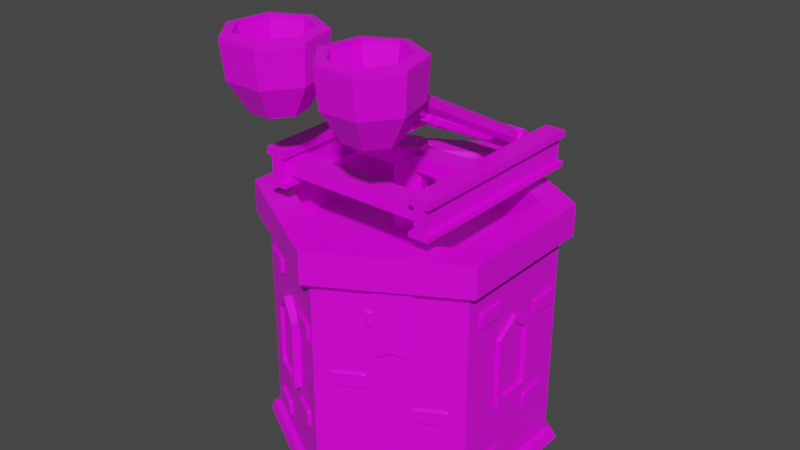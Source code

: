 # Source: HammerTower3.blend  (saved by Blender 2.81.16; exported with 4.5.12 LTS)
import bpy
from mathutils import Matrix  # noqa: F401  (used for matrix-valued properties, if any)

bpy.ops.wm.read_factory_settings(use_empty=True)
scene = bpy.context.scene
scene.name = 'Scene'

# ---- collections
col_collection = bpy.data.collections.new('Collection'); scene.collection.children.link(col_collection)

# ---- images (referenced by path relative to the original .blend; pixels are not part of the script)
import os
ASSET_DIR = os.environ.get("B2B_ASSET_DIR", "")  # directory of the original .blend (textures are referenced by path, not embedded)
HERE = os.path.dirname(os.path.abspath(__file__))  # packed textures are extracted next to this script under _unpacked/

def load_image(name, relpath, width, height, colorspace="sRGB"):
    """Load a texture the original file referenced (path relative to the .blend, or extracted next to this script)."""
    p = next((c for c in (os.path.join(HERE, relpath), os.path.join(ASSET_DIR, relpath)) if relpath and os.path.exists(c)), "")
    if p:
        img = bpy.data.images.load(p, check_existing=True)
        img.name = name
    else:  # same state as the original file: an image datablock whose file is absent (Cycles renders it pink)
        img = bpy.data.images.new(name, width, height)
        img.source = "FILE"
        img.filepath = "//" + (relpath or name)
    img.colorspace_settings.name = colorspace
    return img
img_colorpalette_png_001 = load_image('ColorPalette.png.001', 'ColorPalette.png', 1024, 1024, 'sRGB')
img_colorpalette_png = load_image('ColorPalette.png', 'ColorPalette.png', 1024, 1024, 'sRGB')

# ---- materials (node trees are filled in below, after node groups)
mat_material_002 = bpy.data.materials.new('Material.002')
mat_material_002.alpha_threshold = 0.0
mat_material_002.use_transparent_shadow = False
mat_material_002.line_color = (0.0, 0.0, 0.0, 1.0)
mat_material_001 = bpy.data.materials.new('Material.001')
mat_material_001.alpha_threshold = 0.0
mat_material_001.use_transparent_shadow = False
mat_material_001.line_color = (0.0, 0.0, 0.0, 1.0)

# ---- material node trees
mat_material_002.use_nodes = True; mat_material_002.node_tree.nodes.clear()
_N = mat_material_002.node_tree.nodes; _L = mat_material_002.node_tree.links
n0 = _N.new('ShaderNodeOutputMaterial'); n0.name = 'Material Output'; n0.location = (300, 300)
n1 = _N.new('ShaderNodeBsdfPrincipled'); n1.name = 'Principled BSDF'; n1.location = (10, 300)
n1.distribution = 'GGX'
n1.subsurface_method = 'BURLEY'
n1.inputs[2].default_value = 0.4
n1.inputs[3].default_value = 1.45
n1.inputs[27].default_value = (0.0, 0.0, 0.0, 1.0)
n1.inputs[28].default_value = 1.0
n2 = _N.new('ShaderNodeTexImage'); n2.name = 'Image Texture'; n2.location = (-393, 229)
n2.image = img_colorpalette_png_001
_L.new(n1.outputs[0], n0.inputs[0])
_L.new(n2.outputs[0], n1.inputs[0])
n0.is_active_output = True
mat_material_001.use_nodes = True; mat_material_001.node_tree.nodes.clear()
_N = mat_material_001.node_tree.nodes; _L = mat_material_001.node_tree.links
n0 = _N.new('ShaderNodeOutputMaterial'); n0.name = 'Material Output'; n0.location = (300, 300)
n1 = _N.new('ShaderNodeBsdfPrincipled'); n1.name = 'Principled BSDF'; n1.location = (10, 300)
n1.distribution = 'GGX'
n1.subsurface_method = 'BURLEY'
n1.inputs[2].default_value = 0.4
n1.inputs[3].default_value = 1.45
n1.inputs[27].default_value = (0.0, 0.0, 0.0, 1.0)
n1.inputs[28].default_value = 1.0
n2 = _N.new('ShaderNodeTexImage'); n2.name = 'Image Texture'; n2.location = (-393, 229)
n2.image = img_colorpalette_png
_L.new(n1.outputs[0], n0.inputs[0])
_L.new(n2.outputs[0], n1.inputs[0])
n0.is_active_output = True

# ---- world
world_world = bpy.data.worlds.new('World'); scene.world = world_world
world_world.use_nodes = True; world_world.node_tree.nodes.clear()
_N = world_world.node_tree.nodes; _L = world_world.node_tree.links
n0 = _N.new('ShaderNodeOutputWorld'); n0.name = 'World Output'; n0.location = (300, 300)
n1 = _N.new('ShaderNodeBackground'); n1.name = 'Background'; n1.location = (10, 300)
n1.inputs[0].default_value = (0.05088, 0.05088, 0.05088, 1.0)
_L.new(n1.outputs[0], n0.inputs[0])
n0.is_active_output = True
world_world.color = (0.05088, 0.05088, 0.05088)
world_world.use_sun_shadow = False
world_world.sun_shadow_jitter_overblur = 0.0

# ---- meshes
me_cube_022 = bpy.data.meshes.new('Cube.022')
me_cube_022.from_pydata([(19.78, -2.265, 2.278), (19.78, -2.448, 2.43), (19.78, -2.448, 3.491), (19.78, -2.265, 3.643), (19.78, -0.8075, 2.43), (19.78, -0.9901, 2.278), (19.78, -0.9901, 3.643), (19.78, -0.8075, 3.491), (20.64, -2.265, 2.278), (20.75, -2.32, 2.43), (20.64, -2.448, 2.43), (20.64, -2.265, 3.643), (20.64, -2.448, 3.491), (20.75, -2.32, 3.491), (20.64, -0.9901, 2.278), (20.64, -0.8075, 2.43), (20.75, -0.935, 2.43), (20.64, -0.9901, 3.643), (20.75, -0.935, 3.491), (20.64, -0.8075, 3.491), (19.78, 1.208, 5.256), (19.78, 1.025, 5.408), (19.78, 1.025, 6.469), (19.78, 1.208, 6.621), (19.78, 2.665, 5.408), (19.78, 2.483, 5.256), (19.78, 2.483, 6.621), (19.78, 2.665, 6.469), (20.64, 1.208, 5.256), (20.75, 1.153, 5.408), (20.64, 1.025, 5.408), (20.64, 1.208, 6.621), (20.64, 1.025, 6.469), (20.75, 1.153, 6.469), (20.64, 2.483, 5.256), (20.64, 2.665, 5.408), (20.75, 2.538, 5.408), (20.64, 2.483, 6.621), (20.75, 2.538, 6.469), (20.64, 2.665, 6.469), (19.78, -2.492, 15.44), (19.78, -2.675, 15.59), (19.78, -2.675, 16.66), (19.78, -2.492, 16.81), (19.78, -1.035, 15.59), (19.78, -1.217, 15.44), (19.78, -1.217, 16.81), (19.78, -1.035, 16.66), (20.64, -2.492, 15.44), (20.75, -2.547, 15.59), (20.64, -2.675, 15.59), (20.64, -2.492, 16.81), (20.64, -2.675, 16.66), (20.75, -2.547, 16.66), (20.64, -1.217, 15.44), (20.64, -1.035, 15.59), (20.75, -1.162, 15.59), (20.64, -1.217, 16.81), (20.75, -1.162, 16.66), (20.64, -1.035, 16.66), (19.78, 1.671, 13.41), (19.78, 1.489, 13.57), (19.78, 1.489, 14.63), (19.78, 1.671, 14.78), (19.78, 3.129, 13.57), (19.78, 2.946, 13.41), (19.78, 2.946, 14.78), (19.78, 3.129, 14.63), (20.64, 1.671, 13.41), (20.75, 1.616, 13.57), (20.64, 1.489, 13.57), (20.64, 1.671, 14.78), (20.64, 1.489, 14.63), (20.75, 1.616, 14.63), (20.64, 2.946, 13.41), (20.64, 3.129, 13.57), (20.75, 3.001, 13.57), (20.64, 2.946, 14.78), (20.75, 3.001, 14.63), (20.64, 3.129, 14.63), (-21.56, -0.9911, 19.18), (-21.56, 0.8864, 19.18), (-21.56, -0.8092, 14.08), (-21.56, 0.7045, 14.08), (-21.56, -0.8314, 19.18), (-21.56, 0.7267, 19.18), (-21.56, 0.6768, 13.26), (-21.56, -0.7815, 13.26), (-21.56, -0.2912, 19.18), (-21.56, 0.1865, 19.18), (-21.56, -0.05234, 13.73), (-0.001373, 7.32, 0.00703), (4.293, 6.047, 1.005), (21.95, 3.66, 0.00703), (21.95, -3.661, 0.00703), (-0.001373, -7.321, 0.00703), (-0.03934, -6.809, 1.005), (-21.95, -3.661, 0.00703), (-20.39, -3.414, 1.005), (-21.95, 3.66, 0.00703), (-20.39, 3.375, 1.005), (21.33, 3.545, 0.8249), (-0.03796, 7.108, 0.8249), (21.33, -3.583, 0.8249), (-0.03796, -7.146, 0.8249), (-21.41, -3.583, 0.8249), (-21.41, 3.545, 0.8249), (4.28, 6.049, 8.579), (-0.03934, -6.809, 18.27), (-20.39, -3.414, 18.27), (-20.39, 3.375, 18.27), (22.23, 3.693, 19.07), (-0.03933, 7.407, 19.07), (22.23, -3.733, 19.07), (-0.03933, -7.446, 19.07), (-22.31, -3.733, 19.07), (-22.31, 3.693, 19.07), (17.38, 2.886, 21.74), (-0.03933, 5.791, 21.74), (17.38, -2.925, 21.74), (-0.03933, -5.83, 21.74), (-17.46, -2.925, 21.74), (-17.46, 2.886, 21.74), (22.23, 3.693, 21.74), (-0.03933, 7.407, 21.74), (22.23, -3.733, 21.74), (-0.03933, -7.446, 21.74), (-22.31, -3.733, 21.74), (-22.31, 3.693, 21.74), (15.69, 2.603, 18.96), (-0.03933, 5.225, 18.96), (15.69, -2.642, 18.96), (-0.03934, -5.264, 18.96), (-15.76, -2.642, 18.96), (-15.76, 2.603, 18.96), (20.32, -3.414, 1.005), (15.98, 4.097, 1.005), (20.32, -3.414, 18.27), (16.0, 4.095, 8.579), (20.32, 3.375, 1.005), (-0.03933, 6.769, 1.005), (20.32, 3.375, 18.27), (-0.03933, 6.769, 18.27), (4.062, 5.658, 0.91), (4.049, 5.66, 8.261), (15.18, 3.769, 0.91), (15.19, 3.767, 8.261), (15.0, 4.202, 7.843), (5.461, 5.823, 7.843), (5.471, 5.821, 0.91), (14.99, 4.204, 0.91), (15.8, 4.066, 8.261), (4.659, 5.959, 8.261), (4.671, 5.957, 0.91), (15.79, 4.068, 0.91), (14.39, 3.903, 7.843), (4.851, 5.524, 7.843), (4.861, 5.522, 0.91), (14.38, 3.905, 0.91), (2.763, 5.645, 0.91), (2.749, 5.647, 8.745), (15.58, 3.467, 0.91), (15.59, 3.465, 8.745), (16.0, 4.275, 8.261), (5.002, 6.143, 8.261), (5.015, 6.141, 0.91), (15.99, 4.277, 0.91), (16.92, 4.118, 8.745), (4.079, 6.3, 8.745), (4.093, 6.298, 0.91), (16.91, 4.12, 0.91), (14.67, 3.622, 8.261), (3.673, 5.49, 8.261), (3.685, 5.488, 0.91), (14.66, 3.624, 0.91), (-14.11, 4.241, 7.746), (-7.024, 5.423, 7.746), (-14.11, 4.241, 13.61), (-7.024, 5.423, 13.61), (-10.57, 4.832, 14.99), (-10.57, 4.832, 7.746), (-11.18, 5.136, 8.285), (-13.75, 4.706, 8.285), (-11.18, 5.136, 14.34), (-13.75, 4.706, 13.33), (-8.597, 5.566, 13.33), (-8.597, 5.566, 8.285), (-11.18, 5.136, 7.746), (-14.72, 4.545, 7.746), (-11.18, 5.136, 14.99), (-14.72, 4.545, 13.61), (-7.632, 5.727, 13.61), (-7.632, 5.727, 7.746), (-10.89, 4.991, 8.285), (-10.89, 4.991, 14.34), (-13.47, 4.561, 8.285), (-13.47, 4.561, 13.33), (-8.307, 5.421, 13.33), (-8.307, 5.421, 8.285), (-6.669, -5.7, 7.345), (-13.76, -4.518, 7.345), (-6.669, -5.7, 13.21), (-13.76, -4.518, 13.21), (-10.21, -5.109, 14.59), (-10.21, -5.109, 7.345), (-10.82, -5.413, 7.884), (-8.242, -5.843, 7.884), (-10.82, -5.413, 13.94), (-8.242, -5.843, 12.93), (-13.4, -4.983, 12.93), (-13.4, -4.983, 7.884), (-10.82, -5.413, 7.345), (-7.277, -6.004, 7.345), (-10.82, -5.413, 14.59), (-7.277, -6.004, 13.21), (-14.37, -4.822, 13.21), (-14.37, -4.822, 7.345), (-10.53, -5.268, 7.884), (-10.53, -5.268, 13.94), (-7.953, -5.698, 7.884), (-7.953, -5.698, 12.93), (-13.11, -4.838, 12.93), (-13.11, -4.838, 7.884), (19.71, 1.113, 7.488), (19.71, -1.251, 7.488), (19.71, 1.113, 13.35), (19.71, -1.251, 13.35), (19.71, -0.06904, 14.74), (19.71, -0.06904, 7.488), (20.93, -0.06904, 8.027), (20.93, 0.7912, 8.027), (20.93, -0.06904, 14.08), (20.93, 0.7912, 13.07), (20.93, -0.9292, 13.07), (20.93, -0.9292, 8.027), (20.93, -0.06904, 7.488), (20.93, 1.113, 7.488), (20.93, -0.06904, 14.74), (20.93, 1.113, 13.35), (20.93, -1.251, 13.35), (20.93, -1.251, 7.488), (20.35, -0.06904, 8.027), (20.35, -0.06904, 14.08), (20.35, 0.7912, 8.027), (20.35, 0.7912, 13.07), (20.35, -0.9292, 13.07), (20.35, -0.9292, 8.027), (13.8, -4.728, 19.13), (8.167, -5.667, 19.13), (13.25, -4.819, 14.03), (8.712, -5.576, 14.03), (13.32, -4.808, 19.13), (8.645, -5.587, 19.13), (8.795, -5.562, 13.2), (13.17, -4.833, 13.2), (11.7, -5.078, 19.13), (10.27, -5.317, 19.13), (10.98, -5.197, 13.68), (2.831, 6.197, 6.939), (3.088, 6.672, 6.939), (1.535, 6.499, 6.939), (2.216, 6.401, 4.467), (18.99, 3.534, 6.939), (19.1, 4.014, 6.939), (17.6, 3.8, 6.939), (18.31, 3.721, 4.467), (8.236, -5.221, 2.976), (7.688, -5.313, 3.128), (7.688, -5.313, 4.189), (8.236, -5.221, 4.341), (12.61, -4.493, 3.128), (12.06, -4.584, 2.976), (12.06, -4.584, 4.341), (12.61, -4.493, 4.189), (8.667, -5.437, 2.976), (8.555, -5.492, 3.128), (8.119, -5.528, 3.128), (8.667, -5.437, 4.341), (8.119, -5.528, 4.189), (8.555, -5.492, 4.189), (12.49, -4.8, 2.976), (13.04, -4.708, 3.128), (12.71, -4.799, 3.128), (12.49, -4.8, 4.341), (12.71, -4.799, 4.189), (13.04, -4.708, 4.189), (13.4, -4.36, 7.511), (12.85, -4.452, 7.663), (12.85, -4.452, 8.724), (13.4, -4.36, 8.876), (17.77, -3.632, 7.663), (17.22, -3.723, 7.511), (17.22, -3.723, 8.876), (17.77, -3.632, 8.724), (13.83, -4.576, 7.511), (13.72, -4.631, 7.663), (13.28, -4.667, 7.663), (13.83, -4.576, 8.876), (13.28, -4.667, 8.724), (13.72, -4.631, 8.724), (17.65, -3.939, 7.511), (18.2, -3.847, 7.663), (17.87, -3.938, 7.663), (17.65, -3.939, 8.876), (17.87, -3.938, 8.724), (18.2, -3.847, 8.724), (7.128, -5.406, 15.61), (6.581, -5.497, 15.76), (6.581, -5.497, 16.82), (7.128, -5.406, 16.97), (11.5, -4.677, 15.76), (10.95, -4.769, 15.61), (10.95, -4.769, 16.97), (11.5, -4.677, 16.82), (7.559, -5.622, 15.61), (7.448, -5.676, 15.76), (7.012, -5.713, 15.76), (7.559, -5.622, 16.97), (7.012, -5.713, 16.82), (7.448, -5.676, 16.82), (11.38, -4.984, 15.61), (11.93, -4.893, 15.76), (11.6, -4.984, 15.76), (11.38, -4.984, 16.97), (11.6, -4.984, 16.82), (11.93, -4.893, 16.82), (2.386, -6.197, 10.21), (1.839, -6.288, 10.36), (1.839, -6.288, 11.42), (2.386, -6.197, 11.58), (6.756, -5.468, 10.36), (6.209, -5.559, 10.21), (6.209, -5.559, 11.58), (6.756, -5.468, 11.42), (2.817, -6.413, 10.21), (2.706, -6.467, 10.36), (2.27, -6.504, 10.36), (2.817, -6.413, 11.58), (2.27, -6.504, 11.42), (2.706, -6.467, 11.42), (6.64, -5.775, 10.21), (7.187, -5.684, 10.36), (6.859, -5.775, 10.36), (6.64, -5.775, 11.58), (6.859, -5.775, 11.42), (7.187, -5.684, 11.42), (-16.95, -3.856, 2.278), (-17.5, -3.765, 2.43), (-17.5, -3.765, 3.491), (-16.95, -3.856, 3.643), (-12.58, -4.585, 2.43), (-13.13, -4.493, 2.278), (-13.13, -4.493, 3.643), (-12.58, -4.585, 3.491), (-17.38, -4.072, 2.278), (-17.6, -4.071, 2.43), (-17.93, -3.98, 2.43), (-17.38, -4.072, 3.643), (-17.93, -3.98, 3.491), (-17.6, -4.071, 3.491), (-13.56, -4.709, 2.278), (-13.01, -4.8, 2.43), (-13.45, -4.764, 2.43), (-13.56, -4.709, 3.643), (-13.45, -4.764, 3.491), (-13.01, -4.8, 3.491), (-6.537, -5.592, 5.256), (-7.084, -5.501, 5.408), (-7.084, -5.501, 6.469), (-6.537, -5.592, 6.621), (-2.167, -6.321, 5.408), (-2.714, -6.23, 5.256), (-2.714, -6.23, 6.621), (-2.167, -6.321, 6.469), (-6.968, -5.808, 5.256), (-7.187, -5.808, 5.408), (-7.516, -5.717, 5.408), (-6.968, -5.808, 6.621), (-7.516, -5.717, 6.469), (-7.187, -5.808, 6.469), (-3.145, -6.446, 5.256), (-2.598, -6.537, 5.408), (-3.034, -6.5, 5.408), (-3.145, -6.446, 6.621), (-3.034, -6.5, 6.469), (-2.598, -6.537, 6.469), (-17.63, -3.742, 15.44), (-18.18, -3.651, 15.59), (-18.18, -3.651, 16.66), (-17.63, -3.742, 16.81), (-13.26, -4.471, 15.59), (-13.81, -4.38, 15.44), (-13.81, -4.38, 16.81), (-13.26, -4.471, 16.66), (-18.06, -3.958, 15.44), (-18.28, -3.958, 15.59), (-18.61, -3.867, 15.59), (-18.06, -3.958, 16.81), (-18.61, -3.867, 16.66), (-18.28, -3.958, 16.66), (-14.24, -4.596, 15.44), (-13.69, -4.687, 15.59), (-14.13, -4.65, 15.59), (-14.24, -4.596, 16.81), (-14.13, -4.65, 16.66), (-13.69, -4.687, 16.66), (-5.147, -5.824, 13.41), (-5.694, -5.733, 13.57), (-5.694, -5.733, 14.63), (-5.147, -5.824, 14.78), (-0.7768, -6.553, 13.57), (-1.324, -6.462, 13.41), (-1.324, -6.462, 14.78), (-0.7768, -6.553, 14.63), (-5.578, -6.04, 13.41), (-5.797, -6.039, 13.57), (-6.125, -5.949, 13.57), (-5.578, -6.04, 14.78), (-6.125, -5.949, 14.63), (-5.797, -6.039, 14.63), (-1.755, -6.677, 13.41), (-1.208, -6.769, 13.57), (-1.644, -6.732, 13.57), (-1.755, -6.677, 14.78), (-1.644, -6.732, 14.63), (-1.208, -6.769, 14.63), (-20.04, 0.5101, 2.976), (-20.04, 0.6927, 3.128), (-20.04, 0.6927, 4.189), (-20.04, 0.5101, 4.341), (-20.04, -0.9474, 3.128), (-20.04, -0.7648, 2.976), (-20.04, -0.7648, 4.341), (-20.04, -0.9474, 4.189), (-20.9, 0.5101, 2.976), (-21.01, 0.5652, 3.128), (-20.9, 0.6927, 3.128), (-20.9, 0.5101, 4.341), (-20.9, 0.6927, 4.189), (-21.01, 0.5652, 4.189), (-20.9, -0.7648, 2.976), (-20.9, -0.9474, 3.128), (-21.01, -0.8199, 3.128), (-20.9, -0.7648, 4.341), (-21.01, -0.8199, 4.189), (-20.9, -0.9474, 4.189), (-20.04, -1.212, 7.511), (-20.04, -1.029, 7.663), (-20.04, -1.029, 8.724), (-20.04, -1.212, 8.876), (-20.04, -2.669, 7.663), (-20.04, -2.487, 7.511), (-20.04, -2.487, 8.876), (-20.04, -2.669, 8.724), (-20.9, -1.212, 7.511), (-21.01, -1.157, 7.663), (-20.9, -1.029, 7.663), (-20.9, -1.212, 8.876), (-20.9, -1.029, 8.724), (-21.01, -1.157, 8.724), (-20.9, -2.487, 7.511), (-20.9, -2.669, 7.663), (-21.01, -2.542, 7.663), (-20.9, -2.487, 8.876), (-21.01, -2.542, 8.724), (-20.9, -2.669, 8.724), (-20.04, 0.8795, 15.61), (-20.04, 1.062, 15.76), (-20.04, 1.062, 16.82), (-20.04, 0.8795, 16.97), (-20.04, -0.5781, 15.76), (-20.04, -0.3955, 15.61), (-20.04, -0.3955, 16.97), (-20.04, -0.5781, 16.82), (-20.9, 0.8795, 15.61), (-21.01, 0.9346, 15.76), (-20.9, 1.062, 15.76), (-20.9, 0.8795, 16.97), (-20.9, 1.062, 16.82), (-21.01, 0.9346, 16.82), (-20.9, -0.3955, 15.61), (-20.9, -0.5781, 15.76), (-21.01, -0.4506, 15.76), (-20.9, -0.3955, 16.97), (-21.01, -0.4506, 16.82), (-20.9, -0.5781, 16.82), (-20.04, 2.461, 10.21), (-20.04, 2.644, 10.36), (-20.04, 2.644, 11.42), (-20.04, 2.461, 11.58), (-20.04, 1.004, 10.36), (-20.04, 1.186, 10.21), (-20.04, 1.186, 11.58), (-20.04, 1.004, 11.42), (-20.9, 2.461, 10.21), (-21.01, 2.516, 10.36), (-20.9, 2.644, 10.36), (-20.9, 2.461, 11.58), (-20.9, 2.644, 11.42), (-21.01, 2.516, 11.42), (-20.9, 1.186, 10.21), (-20.9, 1.004, 10.36), (-21.01, 1.131, 10.36), (-20.9, 1.186, 11.58), (-21.01, 1.131, 11.42), (-20.9, 1.004, 11.42), (-3.09, 6.108, 2.278), (-2.542, 6.2, 2.43), (-2.542, 6.2, 3.491), (-3.09, 6.108, 3.643), (-7.46, 5.38, 2.43), (-6.913, 5.471, 2.278), (-6.913, 5.471, 3.643), (-7.46, 5.38, 3.491), (-3.521, 6.324, 2.278), (-3.41, 6.379, 2.43), (-2.973, 6.415, 2.43), (-3.521, 6.324, 3.643), (-2.973, 6.415, 3.491), (-3.41, 6.379, 3.491), (-7.344, 5.687, 2.278), (-7.891, 5.595, 2.43), (-7.563, 5.686, 2.43), (-7.344, 5.687, 3.643), (-7.563, 5.686, 3.491), (-7.891, 5.595, 3.491), (-13.5, 4.372, 5.256), (-12.95, 4.463, 5.408), (-12.95, 4.463, 6.469), (-13.5, 4.372, 6.621), (-17.87, 3.643, 5.408), (-17.32, 3.735, 5.256), (-17.32, 3.735, 6.621), (-17.87, 3.643, 6.469), (-13.93, 4.588, 5.256), (-13.82, 4.642, 5.408), (-13.39, 4.679, 5.408), (-13.93, 4.588, 6.621), (-13.39, 4.679, 6.469), (-13.82, 4.642, 6.469), (-17.76, 3.95, 5.256), (-18.3, 3.859, 5.408), (-17.98, 3.95, 5.408), (-17.76, 3.95, 6.621), (-17.98, 3.95, 6.469), (-18.3, 3.859, 6.469), (-2.409, 6.222, 15.44), (-1.862, 6.313, 15.59), (-1.862, 6.313, 16.66), (-2.409, 6.222, 16.81), (-6.779, 5.493, 15.59), (-6.232, 5.585, 15.44), (-6.232, 5.585, 16.81), (-6.779, 5.493, 16.66), (-2.84, 6.438, 15.44), (-2.729, 6.492, 15.59), (-2.293, 6.529, 15.59), (-2.84, 6.438, 16.81), (-2.293, 6.529, 16.66), (-2.729, 6.492, 16.66), (-6.663, 5.8, 15.44), (-7.21, 5.709, 15.59), (-6.882, 5.8, 15.59), (-6.663, 5.8, 16.81), (-6.882, 5.8, 16.66), (-7.21, 5.709, 16.66), (-14.89, 4.14, 14.44), (-14.35, 4.232, 14.59), (-14.35, 4.232, 15.65), (-14.89, 4.14, 15.8), (-19.26, 3.411, 14.59), (-18.72, 3.503, 14.44), (-18.72, 3.503, 15.8), (-19.26, 3.411, 15.65), (-15.32, 4.356, 14.44), (-15.21, 4.41, 14.59), (-14.78, 4.447, 14.59), (-15.32, 4.356, 15.8), (-14.78, 4.447, 15.65), (-15.21, 4.41, 15.65), (-19.15, 3.718, 14.44), (-19.69, 3.627, 14.59), (-19.37, 3.718, 14.59), (-19.15, 3.718, 15.8), (-19.37, 3.718, 15.65), (-19.69, 3.627, 15.65), (12.65, 4.514, 15.61), (13.2, 4.423, 15.76), (13.2, 4.423, 16.82), (12.65, 4.514, 16.97), (8.284, 5.243, 15.76), (8.832, 5.152, 15.61), (8.832, 5.152, 16.97), (8.284, 5.243, 16.82), (13.09, 4.73, 15.61), (13.3, 4.729, 15.76), (13.63, 4.638, 15.76), (13.09, 4.73, 16.97), (13.63, 4.638, 16.82), (13.3, 4.729, 16.82), (9.263, 5.367, 15.61), (8.715, 5.458, 15.76), (9.151, 5.422, 15.76), (9.263, 5.367, 16.97), (9.151, 5.422, 16.82), (8.715, 5.458, 16.82), (17.4, 3.723, 10.21), (17.94, 3.632, 10.36), (17.94, 3.632, 11.42), (17.4, 3.723, 11.58), (13.03, 4.452, 10.36), (13.57, 4.361, 10.21), (13.57, 4.361, 11.58), (13.03, 4.452, 11.42), (17.83, 3.939, 10.21), (18.05, 3.938, 10.36), (18.37, 3.848, 10.36), (17.83, 3.939, 11.58), (18.37, 3.848, 11.42), (18.05, 3.938, 11.42), (14.0, 4.576, 10.21), (13.46, 4.668, 10.36), (13.89, 4.631, 10.36), (14.0, 4.576, 11.58), (13.89, 4.631, 11.42), (13.46, 4.668, 11.42), (8.518, 5.759, 19.19), (14.15, 4.82, 19.19), (9.063, 5.668, 14.09), (13.6, 4.911, 14.09), (8.996, 5.679, 19.19), (13.67, 4.9, 19.19), (13.52, 4.925, 13.27), (9.146, 5.654, 13.27), (10.62, 5.409, 19.19), (12.05, 5.17, 19.19), (11.33, 5.289, 13.74), (6.214, 5.154, 3.753), (6.214, 5.154, 4.229), (6.705, 5.4, 3.753), (6.705, 5.4, 4.229), (7.065, 5.012, 3.753), (7.065, 5.012, 4.229), (7.556, 5.258, 3.753), (7.556, 5.258, 4.229)], [], [(16, 18, 13, 9), (17, 6, 3, 11), (10, 12, 2, 1), (4, 7, 19, 15), (8, 9, 10), (11, 12, 13), (14, 15, 16), (17, 18, 19), (14, 5, 4, 15), (6, 17, 19, 7), (18, 16, 15, 19), (8, 14, 16, 9), (17, 11, 13, 18), (12, 10, 9, 13), (0, 8, 10, 1), (11, 3, 2, 12), (5, 14, 8, 0), (36, 38, 33, 29), (37, 26, 23, 31), (30, 32, 22, 21), (24, 27, 39, 35), (28, 29, 30), (31, 32, 33), (34, 35, 36), (37, 38, 39), (34, 25, 24, 35), (26, 37, 39, 27), (38, 36, 35, 39), (28, 34, 36, 29), (37, 31, 33, 38), (32, 30, 29, 33), (20, 28, 30, 21), (31, 23, 22, 32), (25, 34, 28, 20), (56, 58, 53, 49), (57, 46, 43, 51), (50, 52, 42, 41), (44, 47, 59, 55), (48, 49, 50), (51, 52, 53), (54, 55, 56), (57, 58, 59), (54, 45, 44, 55), (46, 57, 59, 47), (58, 56, 55, 59), (48, 54, 56, 49), (57, 51, 53, 58), (52, 50, 49, 53), (40, 48, 50, 41), (51, 43, 42, 52), (45, 54, 48, 40), (76, 78, 73, 69), (77, 66, 63, 71), (70, 72, 62, 61), (64, 67, 79, 75), (68, 69, 70), (71, 72, 73), (74, 75, 76), (77, 78, 79), (74, 65, 64, 75), (66, 77, 79, 67), (78, 76, 75, 79), (68, 74, 76, 69), (77, 71, 73, 78), (72, 70, 69, 73), (60, 68, 70, 61), (71, 63, 62, 72), (65, 74, 68, 60), (85, 81, 83, 86), (80, 84, 87, 82), (89, 85, 86, 90), (84, 88, 90, 87), (88, 89, 90), (91, 102, 101, 93), (93, 101, 103, 94), (94, 103, 104, 95), (95, 104, 105, 97), (97, 105, 106, 99), (99, 106, 102, 91), (91, 93, 94, 95, 97, 99), (140, 92, 136, 139, 101, 102), (139, 135, 103, 101), (135, 96, 104, 103), (96, 98, 105, 104), (98, 100, 106, 105), (100, 140, 102, 106), (110, 109, 115, 116), (140, 100, 110, 142), (98, 96, 108, 109), (100, 98, 109, 110), (96, 135, 137, 108), (112, 116, 128, 124), (108, 137, 113, 114), (141, 142, 112, 111), (142, 110, 116, 112), (109, 108, 114, 115), (137, 141, 111, 113), (118, 122, 134, 130), (115, 114, 126, 127), (113, 111, 123, 125), (116, 115, 127, 128), (114, 113, 125, 126), (111, 112, 124, 123), (118, 117, 123, 124), (117, 119, 125, 123), (119, 120, 126, 125), (120, 121, 127, 126), (121, 122, 128, 127), (122, 118, 124, 128), (129, 130, 134, 133, 132, 131), (121, 120, 132, 133), (119, 117, 129, 131), (122, 121, 133, 134), (120, 119, 131, 132), (117, 118, 130, 129), (139, 141, 137, 135), (138, 107, 142, 141), (107, 92, 140, 142), (136, 138, 141, 139), (144, 146, 151, 152), (143, 144, 152, 153), (146, 145, 154, 151), (147, 148, 152, 151), (148, 149, 153, 152), (150, 147, 151, 154), (149, 148, 156, 157), (147, 150, 158, 155), (148, 147, 155, 156), (144, 156, 155, 146), (145, 146, 155, 158), (144, 143, 157, 156), (154, 145, 158, 150), (143, 153, 149, 157), (160, 162, 167, 168), (159, 160, 168, 169), (162, 161, 170, 167), (163, 164, 168, 167), (164, 165, 169, 168), (166, 163, 167, 170), (165, 164, 172, 173), (163, 166, 174, 171), (164, 163, 171, 172), (160, 172, 171, 162), (161, 162, 171, 174), (160, 159, 173, 172), (170, 161, 174, 166), (159, 169, 165, 173), (177, 179, 189, 190), (186, 181, 193, 198), (178, 176, 192, 191), (181, 182, 195, 193), (179, 178, 191, 189), (175, 177, 190, 188), (180, 175, 188, 187), (176, 180, 187, 192), (182, 181, 187, 188), (183, 184, 190, 189), (184, 182, 188, 190), (186, 185, 191, 192), (185, 183, 189, 191), (181, 186, 192, 187), (198, 193, 194, 197), (194, 193, 195, 196), (185, 186, 198, 197), (184, 183, 194, 196), (183, 185, 197, 194), (182, 184, 196, 195), (201, 203, 213, 214), (210, 205, 217, 222), (202, 200, 216, 215), (205, 206, 219, 217), (203, 202, 215, 213), (199, 201, 214, 212), (204, 199, 212, 211), (200, 204, 211, 216), (206, 205, 211, 212), (207, 208, 214, 213), (208, 206, 212, 214), (210, 209, 215, 216), (209, 207, 213, 215), (205, 210, 216, 211), (222, 217, 218, 221), (218, 217, 219, 220), (209, 210, 222, 221), (208, 207, 218, 220), (207, 209, 221, 218), (206, 208, 220, 219), (225, 227, 237, 238), (234, 229, 241, 246), (226, 224, 240, 239), (229, 230, 243, 241), (227, 226, 239, 237), (223, 225, 238, 236), (228, 223, 236, 235), (224, 228, 235, 240), (230, 229, 235, 236), (231, 232, 238, 237), (232, 230, 236, 238), (234, 233, 239, 240), (233, 231, 237, 239), (229, 234, 240, 235), (246, 241, 242, 245), (242, 241, 243, 244), (233, 234, 246, 245), (232, 231, 242, 244), (231, 233, 245, 242), (230, 232, 244, 243), (252, 248, 250, 253), (247, 251, 254, 249), (256, 252, 253, 257), (251, 255, 257, 254), (255, 256, 257), (258, 261, 259), (259, 261, 260), (260, 261, 258), (258, 259, 260), (262, 265, 263), (263, 265, 264), (264, 265, 262), (262, 263, 264), (282, 284, 279, 275), (283, 272, 269, 277), (276, 278, 268, 267), (270, 273, 285, 281), (274, 275, 276), (277, 278, 279), (280, 281, 282), (283, 284, 285), (280, 271, 270, 281), (272, 283, 285, 273), (284, 282, 281, 285), (274, 280, 282, 275), (283, 277, 279, 284), (278, 276, 275, 279), (266, 274, 276, 267), (277, 269, 268, 278), (271, 280, 274, 266), (302, 304, 299, 295), (303, 292, 289, 297), (296, 298, 288, 287), (290, 293, 305, 301), (294, 295, 296), (297, 298, 299), (300, 301, 302), (303, 304, 305), (300, 291, 290, 301), (292, 303, 305, 293), (304, 302, 301, 305), (294, 300, 302, 295), (303, 297, 299, 304), (298, 296, 295, 299), (286, 294, 296, 287), (297, 289, 288, 298), (291, 300, 294, 286), (322, 324, 319, 315), (323, 312, 309, 317), (316, 318, 308, 307), (310, 313, 325, 321), (314, 315, 316), (317, 318, 319), (320, 321, 322), (323, 324, 325), (320, 311, 310, 321), (312, 323, 325, 313), (324, 322, 321, 325), (314, 320, 322, 315), (323, 317, 319, 324), (318, 316, 315, 319), (306, 314, 316, 307), (317, 309, 308, 318), (311, 320, 314, 306), (342, 344, 339, 335), (343, 332, 329, 337), (336, 338, 328, 327), (330, 333, 345, 341), (334, 335, 336), (337, 338, 339), (340, 341, 342), (343, 344, 345), (340, 331, 330, 341), (332, 343, 345, 333), (344, 342, 341, 345), (334, 340, 342, 335), (343, 337, 339, 344), (338, 336, 335, 339), (326, 334, 336, 327), (337, 329, 328, 338), (331, 340, 334, 326), (362, 364, 359, 355), (363, 352, 349, 357), (356, 358, 348, 347), (350, 353, 365, 361), (354, 355, 356), (357, 358, 359), (360, 361, 362), (363, 364, 365), (360, 351, 350, 361), (352, 363, 365, 353), (364, 362, 361, 365), (354, 360, 362, 355), (363, 357, 359, 364), (358, 356, 355, 359), (346, 354, 356, 347), (357, 349, 348, 358), (351, 360, 354, 346), (382, 384, 379, 375), (383, 372, 369, 377), (376, 378, 368, 367), (370, 373, 385, 381), (374, 375, 376), (377, 378, 379), (380, 381, 382), (383, 384, 385), (380, 371, 370, 381), (372, 383, 385, 373), (384, 382, 381, 385), (374, 380, 382, 375), (383, 377, 379, 384), (378, 376, 375, 379), (366, 374, 376, 367), (377, 369, 368, 378), (371, 380, 374, 366), (402, 404, 399, 395), (403, 392, 389, 397), (396, 398, 388, 387), (390, 393, 405, 401), (394, 395, 396), (397, 398, 399), (400, 401, 402), (403, 404, 405), (400, 391, 390, 401), (392, 403, 405, 393), (404, 402, 401, 405), (394, 400, 402, 395), (403, 397, 399, 404), (398, 396, 395, 399), (386, 394, 396, 387), (397, 389, 388, 398), (391, 400, 394, 386), (422, 424, 419, 415), (423, 412, 409, 417), (416, 418, 408, 407), (410, 413, 425, 421), (414, 415, 416), (417, 418, 419), (420, 421, 422), (423, 424, 425), (420, 411, 410, 421), (412, 423, 425, 413), (424, 422, 421, 425), (414, 420, 422, 415), (423, 417, 419, 424), (418, 416, 415, 419), (406, 414, 416, 407), (417, 409, 408, 418), (411, 420, 414, 406), (442, 444, 439, 435), (443, 432, 429, 437), (436, 438, 428, 427), (430, 433, 445, 441), (434, 435, 436), (437, 438, 439), (440, 441, 442), (443, 444, 445), (440, 431, 430, 441), (432, 443, 445, 433), (444, 442, 441, 445), (434, 440, 442, 435), (443, 437, 439, 444), (438, 436, 435, 439), (426, 434, 436, 427), (437, 429, 428, 438), (431, 440, 434, 426), (462, 464, 459, 455), (463, 452, 449, 457), (456, 458, 448, 447), (450, 453, 465, 461), (454, 455, 456), (457, 458, 459), (460, 461, 462), (463, 464, 465), (460, 451, 450, 461), (452, 463, 465, 453), (464, 462, 461, 465), (454, 460, 462, 455), (463, 457, 459, 464), (458, 456, 455, 459), (446, 454, 456, 447), (457, 449, 448, 458), (451, 460, 454, 446), (482, 484, 479, 475), (483, 472, 469, 477), (476, 478, 468, 467), (470, 473, 485, 481), (474, 475, 476), (477, 478, 479), (480, 481, 482), (483, 484, 485), (480, 471, 470, 481), (472, 483, 485, 473), (484, 482, 481, 485), (474, 480, 482, 475), (483, 477, 479, 484), (478, 476, 475, 479), (466, 474, 476, 467), (477, 469, 468, 478), (471, 480, 474, 466), (502, 504, 499, 495), (503, 492, 489, 497), (496, 498, 488, 487), (490, 493, 505, 501), (494, 495, 496), (497, 498, 499), (500, 501, 502), (503, 504, 505), (500, 491, 490, 501), (492, 503, 505, 493), (504, 502, 501, 505), (494, 500, 502, 495), (503, 497, 499, 504), (498, 496, 495, 499), (486, 494, 496, 487), (497, 489, 488, 498), (491, 500, 494, 486), (522, 524, 519, 515), (523, 512, 509, 517), (516, 518, 508, 507), (510, 513, 525, 521), (514, 515, 516), (517, 518, 519), (520, 521, 522), (523, 524, 525), (520, 511, 510, 521), (512, 523, 525, 513), (524, 522, 521, 525), (514, 520, 522, 515), (523, 517, 519, 524), (518, 516, 515, 519), (506, 514, 516, 507), (517, 509, 508, 518), (511, 520, 514, 506), (542, 544, 539, 535), (543, 532, 529, 537), (536, 538, 528, 527), (530, 533, 545, 541), (534, 535, 536), (537, 538, 539), (540, 541, 542), (543, 544, 545), (540, 531, 530, 541), (532, 543, 545, 533), (544, 542, 541, 545), (534, 540, 542, 535), (543, 537, 539, 544), (538, 536, 535, 539), (526, 534, 536, 527), (537, 529, 528, 538), (531, 540, 534, 526), (562, 564, 559, 555), (563, 552, 549, 557), (556, 558, 548, 547), (550, 553, 565, 561), (554, 555, 556), (557, 558, 559), (560, 561, 562), (563, 564, 565), (560, 551, 550, 561), (552, 563, 565, 553), (564, 562, 561, 565), (554, 560, 562, 555), (563, 557, 559, 564), (558, 556, 555, 559), (546, 554, 556, 547), (557, 549, 548, 558), (551, 560, 554, 546), (582, 584, 579, 575), (583, 572, 569, 577), (576, 578, 568, 567), (570, 573, 585, 581), (574, 575, 576), (577, 578, 579), (580, 581, 582), (583, 584, 585), (580, 571, 570, 581), (572, 583, 585, 573), (584, 582, 581, 585), (574, 580, 582, 575), (583, 577, 579, 584), (578, 576, 575, 579), (566, 574, 576, 567), (577, 569, 568, 578), (571, 580, 574, 566), (602, 604, 599, 595), (603, 592, 589, 597), (596, 598, 588, 587), (590, 593, 605, 601), (594, 595, 596), (597, 598, 599), (600, 601, 602), (603, 604, 605), (600, 591, 590, 601), (592, 603, 605, 593), (604, 602, 601, 605), (594, 600, 602, 595), (603, 597, 599, 604), (598, 596, 595, 599), (586, 594, 596, 587), (597, 589, 588, 598), (591, 600, 594, 586), (622, 624, 619, 615), (623, 612, 609, 617), (616, 618, 608, 607), (610, 613, 625, 621), (614, 615, 616), (617, 618, 619), (620, 621, 622), (623, 624, 625), (620, 611, 610, 621), (612, 623, 625, 613), (624, 622, 621, 625), (614, 620, 622, 615), (623, 617, 619, 624), (618, 616, 615, 619), (606, 614, 616, 607), (617, 609, 608, 618), (611, 620, 614, 606), (631, 627, 629, 632), (626, 630, 633, 628), (635, 631, 632, 636), (630, 634, 636, 633), (634, 635, 636), (155, 158, 157, 156), (149, 157, 158, 150), (637, 638, 640, 639), (639, 640, 644, 643), (643, 644, 642, 641), (641, 642, 638, 637), (639, 643, 641, 637), (644, 640, 638, 642)])
me_cube_022.polygons.foreach_set('material_index', [0, 0, 0, 0, 0, 0, 0, 0, 0, 0, 0, 0, 0, 0, 0, 0, 0, 0, 0, 0, 0, 0, 0, 0, 0, 0, 0, 0, 0, 0, 0, 0, 0, 0, 0, 0, 0, 0, 0, 0, 0, 0, 0, 0, 0, 0, 0, 0, 0, 0, 0, 0, 0, 0, 0, 0, 0, 0, 0, 0, 0, 0, 0, 0, 0, 0, 0, 0, 1, 1, 1, 1, 1, 1, 1, 1, 1, 1, 1, 1, 1, 1, 1, 1, 1, 1, 1, 1, 1, 1, 1, 1, 1, 1, 1, 1, 1, 1, 1, 1, 1, 1, 1, 1, 1, 1, 1, 1, 1, 1, 1, 1, 1, 1, 1, 1, 1, 1, 1, 0, 0, 0, 0, 0, 0, 0, 0, 0, 0, 0, 0, 0, 0, 0, 0, 0, 0, 0, 0, 0, 0, 0, 0, 0, 0, 0, 0, 0, 0, 0, 0, 0, 0, 0, 0, 0, 0, 0, 0, 0, 0, 0, 0, 0, 0, 0, 0, 0, 0, 0, 0, 0, 0, 0, 0, 0, 0, 0, 0, 0, 0, 0, 0, 0, 0, 0, 0, 0, 0, 0, 0, 0, 0, 0, 0, 0, 0, 0, 0, 0, 0, 0, 0, 0, 0, 0, 0, 1, 1, 1, 1, 1, 0, 0, 0, 0, 0, 0, 0, 0, 0, 0, 0, 0, 0, 0, 0, 0, 0, 0, 0, 0, 0, 0, 0, 0, 0, 0, 0, 0, 0, 0, 0, 0, 0, 0, 0, 0, 0, 0, 0, 0, 0, 0, 0, 0, 0, 0, 0, 0, 0, 0, 0, 0, 0, 0, 0, 0, 0, 0, 0, 0, 0, 0, 0, 0, 0, 0, 0, 0, 0, 0, 0, 0, 0, 0, 0, 0, 0, 0, 0, 0, 0, 0, 0, 0, 0, 0, 0, 0, 0, 0, 0, 0, 0, 0, 0, 0, 0, 0, 0, 0, 0, 0, 0, 0, 0, 0, 0, 0, 0, 0, 0, 0, 0, 0, 0, 0, 0, 0, 0, 0, 0, 0, 0, 0, 0, 0, 0, 0, 0, 0, 0, 0, 0, 0, 0, 0, 0, 0, 0, 0, 0, 0, 0, 0, 0, 0, 0, 0, 0, 0, 0, 0, 0, 0, 0, 0, 0, 0, 0, 0, 0, 0, 0, 0, 0, 0, 0, 0, 0, 0, 0, 0, 0, 0, 0, 0, 0, 0, 0, 0, 0, 0, 0, 0, 0, 0, 0, 0, 0, 0, 0, 0, 0, 0, 0, 0, 0, 0, 0, 0, 0, 0, 0, 0, 0, 0, 0, 0, 0, 0, 0, 0, 0, 0, 0, 0, 0, 0, 0, 0, 0, 0, 0, 0, 0, 0, 0, 0, 0, 0, 0, 0, 0, 0, 0, 0, 0, 0, 0, 0, 0, 0, 0, 0, 0, 0, 0, 0, 0, 0, 0, 0, 0, 0, 0, 0, 0, 0, 0, 0, 0, 0, 0, 0, 0, 0, 0, 0, 0, 0, 0, 0, 0, 0, 0, 0, 0, 0, 0, 0, 0, 0, 0, 0, 0, 0, 0, 0, 0, 0, 0, 0, 0, 0, 0, 0, 0, 0, 0, 0, 0, 0, 0, 0, 0, 0, 0, 0, 0, 0, 0, 0, 0, 0, 1, 1, 1, 1, 1, 1, 1, 0, 0, 0, 0, 0, 0])
_uv = me_cube_022.uv_layers.new(name='UVMap')
_uv.uv.foreach_set('vector', [0.2455, 0.9213, 0.2455, 0.9213, 0.2455, 0.9213, 0.2455, 0.9213, 0.2455, 0.9213, 0.2455, 0.9213, 0.2455, 0.9213, 0.2455, 0.9213, 0.2455, 0.9213, 0.2455, 0.9213, 0.2455, 0.9213, 0.2455, 0.9213, 0.2455, 0.9213, 0.2455, 0.9213, 0.2455, 0.9213, 0.2455, 0.9213, 0.2455, 0.9213, 0.2455, 0.9213, 0.2455, 0.9213, 0.2455, 0.9213, 0.2455, 0.9213, 0.2455, 0.9213, 0.2455, 0.9213, 0.2455, 0.9213, 0.2455, 0.9213, 0.2455, 0.9213, 0.2455, 0.9213, 0.2455, 0.9213, 0.2455, 0.9213, 0.2455, 0.9213, 0.2455, 0.9213, 0.2455, 0.9213, 0.2455, 0.9213, 0.2455, 0.9213, 0.2455, 0.9213, 0.2455, 0.9213, 0.2455, 0.9213, 0.2455, 0.9213, 0.2455, 0.9213, 0.2455, 0.9213, 0.2455, 0.9213, 0.2455, 0.9213, 0.2455, 0.9213, 0.2455, 0.9213, 0.2455, 0.9213, 0.2455, 0.9213, 0.2455, 0.9213, 0.2455, 0.9213, 0.2455, 0.9213, 0.2455, 0.9213, 0.2455, 0.9213, 0.2455, 0.9213, 0.2455, 0.9213, 0.2455, 0.9213, 0.2455, 0.9213, 0.2455, 0.9213, 0.2455, 0.9213, 0.2455, 0.9213, 0.2455, 0.9213, 0.2455, 0.9213, 0.2455, 0.9213, 0.2455, 0.9213, 0.2455, 0.9213, 0.2455, 0.9213, 0.2455, 0.9213, 0.2455, 0.9213, 0.2455, 0.9213, 0.2455, 0.9213, 0.2455, 0.9213, 0.2455, 0.9213, 0.2455, 0.9213, 0.2455, 0.9213, 0.2455, 0.9213, 0.2455, 0.9213, 0.2455, 0.9213, 0.2455, 0.9213, 0.2455, 0.9213, 0.2455, 0.9213, 0.2455, 0.9213, 0.2455, 0.9213, 0.2455, 0.9213, 0.2455, 0.9213, 0.2455, 0.9213, 0.2455, 0.9213, 0.2455, 0.9213, 0.2455, 0.9213, 0.2455, 0.9213, 0.2455, 0.9213, 0.2455, 0.9213, 0.2455, 0.9213, 0.2455, 0.9213, 0.2455, 0.9213, 0.2455, 0.9213, 0.2455, 0.9213, 0.2455, 0.9213, 0.2455, 0.9213, 0.2455, 0.9213, 0.2455, 0.9213, 0.2455, 0.9213, 0.2455, 0.9213, 0.2455, 0.9213, 0.2455, 0.9213, 0.2455, 0.9213, 0.2455, 0.9213, 0.2455, 0.9213, 0.2455, 0.9213, 0.2455, 0.9213, 0.2455, 0.9213, 0.2455, 0.9213, 0.2455, 0.9213, 0.2455, 0.9213, 0.2455, 0.9213, 0.2455, 0.9213, 0.2455, 0.9213, 0.2455, 0.9213, 0.2455, 0.9213, 0.2455, 0.9213, 0.2455, 0.9213, 0.2455, 0.9213, 0.2455, 0.9213, 0.2455, 0.9213, 0.2455, 0.9213, 0.2455, 0.9213, 0.2455, 0.9213, 0.2455, 0.9213, 0.2455, 0.9213, 0.2455, 0.9213, 0.2455, 0.9213, 0.2455, 0.9213, 0.2455, 0.9213, 0.2455, 0.9213, 0.2455, 0.9213, 0.2455, 0.9213, 0.2455, 0.9213, 0.2455, 0.9213, 0.2455, 0.9213, 0.2455, 0.9213, 0.2455, 0.9213, 0.2455, 0.9213, 0.2455, 0.9213, 0.2455, 0.9213, 0.2455, 0.9213, 0.2455, 0.9213, 0.2455, 0.9213, 0.2455, 0.9213, 0.2455, 0.9213, 0.2455, 0.9213, 0.2455, 0.9213, 0.2455, 0.9213, 0.2455, 0.9213, 0.2455, 0.9213, 0.2455, 0.9213, 0.2455, 0.9213, 0.2455, 0.9213, 0.2455, 0.9213, 0.2455, 0.9213, 0.2455, 0.9213, 0.2455, 0.9213, 0.2455, 0.9213, 0.2455, 0.9213, 0.2455, 0.9213, 0.2455, 0.9213, 0.2455, 0.9213, 0.2455, 0.9213, 0.2455, 0.9213, 0.2455, 0.9213, 0.2455, 0.9213, 0.2455, 0.9213, 0.2455, 0.9213, 0.2455, 0.9213, 0.2455, 0.9213, 0.2455, 0.9213, 0.2455, 0.9213, 0.2455, 0.9213, 0.2455, 0.9213, 0.2455, 0.9213, 0.2455, 0.9213, 0.2455, 0.9213, 0.2455, 0.9213, 0.2455, 0.9213, 0.2455, 0.9213, 0.2455, 0.9213, 0.2455, 0.9213, 0.2455, 0.9213, 0.2455, 0.9213, 0.2455, 0.9213, 0.2455, 0.9213, 0.2455, 0.9213, 0.2455, 0.9213, 0.2455, 0.9213, 0.2455, 0.9213, 0.2455, 0.9213, 0.2455, 0.9213, 0.2455, 0.9213, 0.2455, 0.9213, 0.2455, 0.9213, 0.2455, 0.9213, 0.2455, 0.9213, 0.2455, 0.9213, 0.2455, 0.9213, 0.2455, 0.9213, 0.2455, 0.9213, 0.2455, 0.9213, 0.2455, 0.9213, 0.2455, 0.9213, 0.2455, 0.9213, 0.2455, 0.9213, 0.2455, 0.9213, 0.2455, 0.9213, 0.2455, 0.9213, 0.2455, 0.9213, 0.2455, 0.9213, 0.2455, 0.9213, 0.2455, 0.9213, 0.2455, 0.9213, 0.2455, 0.9213, 0.2455, 0.9213, 0.2455, 0.9213, 0.2455, 0.9213, 0.2455, 0.9213, 0.2455, 0.9213, 0.2455, 0.9213, 0.2455, 0.9213, 0.2455, 0.9213, 0.2455, 0.9213, 0.2455, 0.9213, 0.2455, 0.9213, 0.2455, 0.9213, 0.2455, 0.9213, 0.2455, 0.9213, 0.2455, 0.9213, 0.2455, 0.9213, 0.2455, 0.9213, 0.2455, 0.9213, 0.2455, 0.9213, 0.2455, 0.9213, 0.2455, 0.9213, 0.2455, 0.9213, 0.2455, 0.9213, 0.2455, 0.9213, 0.2455, 0.9213, 0.2455, 0.9213, 0.2455, 0.9213, 0.2455, 0.9213, 0.2455, 0.9213, 0.2455, 0.9213, 0.2455, 0.9213, 0.2455, 0.9213, 0.2455, 0.9213, 0.2455, 0.9213, 0.2455, 0.9213, 0.2455, 0.9213, 0.2455, 0.9213, 0.2455, 0.9213, 0.2455, 0.9213, 0.2455, 0.9213, 0.7109, 0.9777, 0.7109, 0.9777, 0.7109, 0.9777, 0.7109, 0.9777, 0.7109, 0.9777, 0.7109, 0.9777, 0.7109, 0.9777, 0.7109, 0.9777, 0.1686, 0.8067, 0.1686, 0.8067, 0.1686, 0.8067, 0.1686, 0.8067, 0.1686, 0.8067, 0.1686, 0.8067, 0.1686, 0.8067, 0.1686, 0.8067, 0.1514, 0.9874, 0.1514, 0.9874, 0.1514, 0.9874, 0.1752, 0.9047, 0.1752, 0.9047, 0.1752, 0.9047, 0.1752, 0.9047, 0.1752, 0.9047, 0.1752, 0.9047, 0.1752, 0.9047, 0.1752, 0.9047, 0.1752, 0.9047, 0.1752, 0.9047, 0.1752, 0.9047, 0.1752, 0.9047, 0.1752, 0.9047, 0.1752, 0.9047, 0.1752, 0.9047, 0.1752, 0.9047, 0.1752, 0.9047, 0.1752, 0.9047, 0.1752, 0.9047, 0.1752, 0.9047, 0.1752, 0.9047, 0.1752, 0.9047, 0.1752, 0.9047, 0.1752, 0.9047, 0.1891, 0.9133, 0.1891, 0.9133, 0.1891, 0.9133, 0.1891, 0.9133, 0.1891, 0.9133, 0.1891, 0.9133, 0.1752, 0.9047, 0.1752, 0.9047, 0.1752, 0.9047, 0.1752, 0.9047, 0.1752, 0.9047, 0.1752, 0.9047, 0.1752, 0.9047, 0.1752, 0.9047, 0.1752, 0.9047, 0.1752, 0.9047, 0.1752, 0.9047, 0.1752, 0.9047, 0.1752, 0.9047, 0.1752, 0.9047, 0.1752, 0.9047, 0.1752, 0.9047, 0.1752, 0.9047, 0.1752, 0.9047, 0.1752, 0.9047, 0.1752, 0.9047, 0.1752, 0.9047, 0.1752, 0.9047, 0.1752, 0.9047, 0.1752, 0.9047, 0.1752, 0.9047, 0.1752, 0.9047, 0.1891, 0.9133, 0.1891, 0.9133, 0.1891, 0.9133, 0.1891, 0.9133, 0.1891, 0.9133, 0.1891, 0.9133, 0.1891, 0.9133, 0.1891, 0.9133, 0.1891, 0.9133, 0.1891, 0.9133, 0.1891, 0.9133, 0.1891, 0.9133, 0.1891, 0.9133, 0.1891, 0.9133, 0.1891, 0.9133, 0.1891, 0.9133, 0.1891, 0.9133, 0.1891, 0.9133, 0.1891, 0.9133, 0.1891, 0.9133, 0.1891, 0.9133, 0.1891, 0.9133, 0.1891, 0.9133, 0.1891, 0.9133, 0.1891, 0.9133, 0.1891, 0.9133, 0.1891, 0.9133, 0.1891, 0.9133, 0.1891, 0.9133, 0.1891, 0.9133, 0.1891, 0.9133, 0.1891, 0.9133, 0.1891, 0.9133, 0.1891, 0.9133, 0.1891, 0.9133, 0.1891, 0.9133, 0.1891, 0.9133, 0.1891, 0.9133, 0.1891, 0.9133, 0.1891, 0.9133, 0.1891, 0.9133, 0.1891, 0.9133, 0.1891, 0.9133, 0.1891, 0.9133, 0.1891, 0.9133, 0.1891, 0.9133, 0.1891, 0.9133, 0.1891, 0.9133, 0.1891, 0.9133, 0.1891, 0.9133, 0.1891, 0.9133, 0.1891, 0.9133, 0.1891, 0.9133, 0.1891, 0.9133, 0.1891, 0.9133, 0.1891, 0.9133, 0.1891, 0.9133, 0.1891, 0.9133, 0.1891, 0.9133, 0.1891, 0.9133, 0.1891, 0.9133, 0.1891, 0.9133, 0.1891, 0.9133, 0.1891, 0.9133, 0.1891, 0.9133, 0.1891, 0.9133, 0.1891, 0.9133, 0.1891, 0.9133, 0.1891, 0.9133, 0.1891, 0.9133, 0.1891, 0.9133, 0.1891, 0.9133, 0.1891, 0.9133, 0.1891, 0.9133, 0.1891, 0.9133, 0.1891, 0.9133, 0.1891, 0.9133, 0.1891, 0.9133, 0.1891, 0.9133, 0.1891, 0.9133, 0.1891, 0.9133, 0.1891, 0.9133, 0.1891, 0.9133, 0.1891, 0.9133, 0.1891, 0.9133, 0.1891, 0.9133, 0.1891, 0.9133, 0.1891, 0.9133, 0.1891, 0.9133, 0.1891, 0.9133, 0.1891, 0.9133, 0.1891, 0.9133, 0.7677, 0.6264, 0.7677, 0.6264, 0.7677, 0.6264, 0.7677, 0.6264, 0.7677, 0.6264, 0.7677, 0.6264, 0.1891, 0.9133, 0.1891, 0.9133, 0.1891, 0.9133, 0.1891, 0.9133, 0.1891, 0.9133, 0.1891, 0.9133, 0.1891, 0.9133, 0.1891, 0.9133, 0.1891, 0.9133, 0.1891, 0.9133, 0.1891, 0.9133, 0.1891, 0.9133, 0.1891, 0.9133, 0.1891, 0.9133, 0.1891, 0.9133, 0.1891, 0.9133, 0.1891, 0.9133, 0.1891, 0.9133, 0.1891, 0.9133, 0.1891, 0.9133, 0.1891, 0.9133, 0.1891, 0.9133, 0.1891, 0.9133, 0.1891, 0.9133, 0.1891, 0.9133, 0.1891, 0.9133, 0.1891, 0.9133, 0.1891, 0.9133, 0.1891, 0.9133, 0.1891, 0.9133, 0.1891, 0.9133, 0.1891, 0.9133, 0.1891, 0.9133, 0.1891, 0.9133, 0.1891, 0.9133, 0.1891, 0.9133, 0.7795, 0.6205, 0.7795, 0.6205, 0.7795, 0.6205, 0.7795, 0.6205, 0.7795, 0.6205, 0.7795, 0.6205, 0.7795, 0.6205, 0.7795, 0.6205, 0.7795, 0.6205, 0.7795, 0.6205, 0.7795, 0.6205, 0.7795, 0.6205, 0.7795, 0.6205, 0.7795, 0.6205, 0.7795, 0.6205, 0.7795, 0.6205, 0.7795, 0.6205, 0.7795, 0.6205, 0.7795, 0.6205, 0.7795, 0.6205, 0.7795, 0.6205, 0.7795, 0.6205, 0.7795, 0.6205, 0.7795, 0.6205, 0.7795, 0.6205, 0.7795, 0.6205, 0.7795, 0.6205, 0.7795, 0.6205, 0.7795, 0.6205, 0.7795, 0.6205, 0.7795, 0.6205, 0.7795, 0.6205, 0.7795, 0.6205, 0.7795, 0.6205, 0.7795, 0.6205, 0.7795, 0.6205, 0.7795, 0.6205, 0.7795, 0.6205, 0.7795, 0.6205, 0.7795, 0.6205, 0.7795, 0.6205, 0.7795, 0.6205, 0.7795, 0.6205, 0.7795, 0.6205, 0.7795, 0.6205, 0.7795, 0.6205, 0.7795, 0.6205, 0.7795, 0.6205, 0.7795, 0.6205, 0.7795, 0.6205, 0.7795, 0.6205, 0.7795, 0.6205, 0.7795, 0.6205, 0.7795, 0.6205, 0.7795, 0.6205, 0.7795, 0.6205, 0.2388, 0.9122, 0.2388, 0.9122, 0.2388, 0.9122, 0.2388, 0.9122, 0.2388, 0.9122, 0.2388, 0.9122, 0.2388, 0.9122, 0.2388, 0.9122, 0.2388, 0.9122, 0.2388, 0.9122, 0.2388, 0.9122, 0.2388, 0.9122, 0.2388, 0.9122, 0.2388, 0.9122, 0.2388, 0.9122, 0.2388, 0.9122, 0.2388, 0.9122, 0.2388, 0.9122, 0.2388, 0.9122, 0.2388, 0.9122, 0.2388, 0.9122, 0.2388, 0.9122, 0.2388, 0.9122, 0.2388, 0.9122, 0.2388, 0.9122, 0.2388, 0.9122, 0.2388, 0.9122, 0.2388, 0.9122, 0.2388, 0.9122, 0.2388, 0.9122, 0.2388, 0.9122, 0.2388, 0.9122, 0.2388, 0.9122, 0.2388, 0.9122, 0.2388, 0.9122, 0.2388, 0.9122, 0.2388, 0.9122, 0.2388, 0.9122, 0.2388, 0.9122, 0.2388, 0.9122, 0.2388, 0.9122, 0.2388, 0.9122, 0.2388, 0.9122, 0.2388, 0.9122, 0.2388, 0.9122, 0.2388, 0.9122, 0.2388, 0.9122, 0.2388, 0.9122, 0.2388, 0.9122, 0.2388, 0.9122, 0.2388, 0.9122, 0.2388, 0.9122, 0.2388, 0.9122, 0.2388, 0.9122, 0.2388, 0.9122, 0.2388, 0.9122, 0.2517, 0.904, 0.2517, 0.904, 0.2517, 0.904, 0.2517, 0.904, 0.2517, 0.904, 0.2517, 0.904, 0.2517, 0.904, 0.2517, 0.904, 0.2517, 0.904, 0.2517, 0.904, 0.2517, 0.904, 0.2517, 0.904, 0.2517, 0.904, 0.2517, 0.904, 0.2517, 0.904, 0.2517, 0.904, 0.2517, 0.904, 0.2517, 0.904, 0.2517, 0.904, 0.2517, 0.904, 0.2517, 0.904, 0.2517, 0.904, 0.2517, 0.904, 0.2517, 0.904, 0.2517, 0.904, 0.2517, 0.904, 0.2517, 0.904, 0.2517, 0.904, 0.2517, 0.904, 0.2517, 0.904, 0.2517, 0.904, 0.2517, 0.904, 0.2517, 0.904, 0.2517, 0.904, 0.2517, 0.904, 0.2517, 0.904, 0.2517, 0.904, 0.2517, 0.904, 0.2517, 0.904, 0.2517, 0.904, 0.2517, 0.904, 0.2517, 0.904, 0.2517, 0.904, 0.2517, 0.904, 0.2517, 0.904, 0.2517, 0.904, 0.2517, 0.904, 0.2517, 0.904, 0.2517, 0.904, 0.2517, 0.904, 0.2517, 0.904, 0.2517, 0.904, 0.2517, 0.904, 0.2517, 0.904, 0.2517, 0.904, 0.2517, 0.904, 0.8268, 0.6146, 0.8268, 0.6146, 0.8268, 0.6146, 0.8268, 0.6146, 0.8268, 0.6146, 0.8268, 0.6146, 0.8268, 0.6146, 0.8268, 0.6146, 0.2517, 0.904, 0.2517, 0.904, 0.2517, 0.904, 0.2517, 0.904, 0.2517, 0.904, 0.2517, 0.904, 0.2517, 0.904, 0.2517, 0.904, 0.2517, 0.904, 0.2517, 0.904, 0.2517, 0.904, 0.2517, 0.904, 0.2517, 0.904, 0.2517, 0.904, 0.2517, 0.904, 0.2517, 0.904, 0.2517, 0.904, 0.2517, 0.904, 0.2517, 0.904, 0.2517, 0.904, 0.2517, 0.904, 0.2517, 0.904, 0.2517, 0.904, 0.2517, 0.904, 0.2517, 0.904, 0.2517, 0.904, 0.2517, 0.904, 0.2517, 0.904, 0.2517, 0.904, 0.2517, 0.904, 0.2517, 0.904, 0.2517, 0.904, 0.2517, 0.904, 0.2517, 0.904, 0.2517, 0.904, 0.2517, 0.904, 0.2517, 0.904, 0.2517, 0.904, 0.2517, 0.904, 0.2517, 0.904, 0.2517, 0.904, 0.2517, 0.904, 0.2517, 0.904, 0.2517, 0.904, 0.2517, 0.904, 0.2517, 0.904, 0.2517, 0.904, 0.2517, 0.904, 0.2517, 0.904, 0.2517, 0.904, 0.2517, 0.904, 0.2517, 0.904, 0.2517, 0.904, 0.2517, 0.904, 0.2517, 0.904, 0.2517, 0.904, 0.2517, 0.904, 0.2517, 0.904, 0.2517, 0.904, 0.2517, 0.904, 0.2517, 0.904, 0.2517, 0.904, 0.2517, 0.904, 0.2517, 0.904, 0.2517, 0.904, 0.2517, 0.904, 0.2517, 0.904, 0.2517, 0.904, 0.2517, 0.904, 0.2517, 0.904, 0.2517, 0.904, 0.2517, 0.904, 0.8268, 0.6146, 0.8268, 0.6146, 0.8268, 0.6146, 0.8268, 0.6146, 0.8268, 0.6146, 0.8268, 0.6146, 0.8268, 0.6146, 0.8268, 0.6146, 0.2517, 0.904, 0.2517, 0.904, 0.2517, 0.904, 0.2517, 0.904, 0.2517, 0.904, 0.2517, 0.904, 0.2517, 0.904, 0.2517, 0.904, 0.2517, 0.904, 0.2517, 0.904, 0.2517, 0.904, 0.2517, 0.904, 0.2517, 0.904, 0.2517, 0.904, 0.2517, 0.904, 0.2517, 0.904, 0.2517, 0.904, 0.2517, 0.904, 0.2517, 0.904, 0.2517, 0.904, 0.2517, 0.904, 0.2517, 0.904, 0.2517, 0.904, 0.2517, 0.904, 0.2517, 0.904, 0.2517, 0.904, 0.2517, 0.904, 0.2517, 0.904, 0.2517, 0.904, 0.2517, 0.904, 0.2517, 0.904, 0.2517, 0.904, 0.2517, 0.904, 0.2517, 0.904, 0.2517, 0.904, 0.2517, 0.904, 0.2517, 0.904, 0.2517, 0.904, 0.2517, 0.904, 0.2517, 0.904, 0.2517, 0.904, 0.2517, 0.904, 0.2517, 0.904, 0.2517, 0.904, 0.2517, 0.904, 0.2517, 0.904, 0.2517, 0.904, 0.2517, 0.904, 0.2517, 0.904, 0.2517, 0.904, 0.2517, 0.904, 0.2517, 0.904, 0.2517, 0.904, 0.2517, 0.904, 0.2517, 0.904, 0.2517, 0.904, 0.2517, 0.904, 0.2517, 0.904, 0.2517, 0.904, 0.2517, 0.904, 0.2517, 0.904, 0.2517, 0.904, 0.2517, 0.904, 0.2517, 0.904, 0.2517, 0.904, 0.2517, 0.904, 0.2517, 0.904, 0.2517, 0.904, 0.2517, 0.904, 0.2517, 0.904, 0.2517, 0.904, 0.2517, 0.904, 0.8268, 0.6146, 0.8268, 0.6146, 0.8268, 0.6146, 0.8268, 0.6146, 0.8268, 0.6146, 0.8268, 0.6146, 0.8268, 0.6146, 0.8268, 0.6146, 0.2517, 0.904, 0.2517, 0.904, 0.2517, 0.904, 0.2517, 0.904, 0.2517, 0.904, 0.2517, 0.904, 0.2517, 0.904, 0.2517, 0.904, 0.2517, 0.904, 0.2517, 0.904, 0.2517, 0.904, 0.2517, 0.904, 0.2517, 0.904, 0.2517, 0.904, 0.2517, 0.904, 0.2517, 0.904, 0.7109, 0.9777, 0.7109, 0.9777, 0.7109, 0.9777, 0.7109, 0.9777, 0.7109, 0.9777, 0.7109, 0.9777, 0.7109, 0.9777, 0.7109, 0.9777, 0.1686, 0.8067, 0.1686, 0.8067, 0.1686, 0.8067, 0.1686, 0.8067, 0.1686, 0.8067, 0.1686, 0.8067, 0.1686, 0.8067, 0.1686, 0.8067, 0.1514, 0.9874, 0.1514, 0.9874, 0.1514, 0.9874, 0.8919, 0.6184, 0.8919, 0.6184, 0.8919, 0.6184, 0.8919, 0.6184, 0.8919, 0.6184, 0.8919, 0.6184, 0.8919, 0.6184, 0.8919, 0.6184, 0.8919, 0.6184, 0.8919, 0.6184, 0.8919, 0.6184, 0.8919, 0.6184, 0.8919, 0.6184, 0.8919, 0.6184, 0.8919, 0.6184, 0.8919, 0.6184, 0.8919, 0.6184, 0.8919, 0.6184, 0.8919, 0.6184, 0.8919, 0.6184, 0.8919, 0.6184, 0.8919, 0.6184, 0.8919, 0.6184, 0.8919, 0.6184, 0.2455, 0.9213, 0.2455, 0.9213, 0.2455, 0.9213, 0.2455, 0.9213, 0.2455, 0.9213, 0.2455, 0.9213, 0.2455, 0.9213, 0.2455, 0.9213, 0.2455, 0.9213, 0.2455, 0.9213, 0.2455, 0.9213, 0.2455, 0.9213, 0.2455, 0.9213, 0.2455, 0.9213, 0.2455, 0.9213, 0.2455, 0.9213, 0.2455, 0.9213, 0.2455, 0.9213, 0.2455, 0.9213, 0.2455, 0.9213, 0.2455, 0.9213, 0.2455, 0.9213, 0.2455, 0.9213, 0.2455, 0.9213, 0.2455, 0.9213, 0.2455, 0.9213, 0.2455, 0.9213, 0.2455, 0.9213, 0.2455, 0.9213, 0.2455, 0.9213, 0.2455, 0.9213, 0.2455, 0.9213, 0.2455, 0.9213, 0.2455, 0.9213, 0.2455, 0.9213, 0.2455, 0.9213, 0.2455, 0.9213, 0.2455, 0.9213, 0.2455, 0.9213, 0.2455, 0.9213, 0.2455, 0.9213, 0.2455, 0.9213, 0.2455, 0.9213, 0.2455, 0.9213, 0.2455, 0.9213, 0.2455, 0.9213, 0.2455, 0.9213, 0.2455, 0.9213, 0.2455, 0.9213, 0.2455, 0.9213, 0.2455, 0.9213, 0.2455, 0.9213, 0.2455, 0.9213, 0.2455, 0.9213, 0.2455, 0.9213, 0.2455, 0.9213, 0.2455, 0.9213, 0.2455, 0.9213, 0.2455, 0.9213, 0.2455, 0.9213, 0.2455, 0.9213, 0.2455, 0.9213, 0.2455, 0.9213, 0.2455, 0.9213, 0.2455, 0.9213, 0.2455, 0.9213, 0.2455, 0.9213, 0.2455, 0.9213, 0.2455, 0.9213, 0.2455, 0.9213, 0.2455, 0.9213, 0.2455, 0.9213, 0.2455, 0.9213, 0.2455, 0.9213, 0.2455, 0.9213, 0.2455, 0.9213, 0.2455, 0.9213, 0.2455, 0.9213, 0.2455, 0.9213, 0.2455, 0.9213, 0.2455, 0.9213, 0.2455, 0.9213, 0.2455, 0.9213, 0.2455, 0.9213, 0.2455, 0.9213, 0.2455, 0.9213, 0.2455, 0.9213, 0.2455, 0.9213, 0.2455, 0.9213, 0.2455, 0.9213, 0.2455, 0.9213, 0.2455, 0.9213, 0.2455, 0.9213, 0.2455, 0.9213, 0.2455, 0.9213, 0.2455, 0.9213, 0.2455, 0.9213, 0.2455, 0.9213, 0.2455, 0.9213, 0.2455, 0.9213, 0.2455, 0.9213, 0.2455, 0.9213, 0.2455, 0.9213, 0.2455, 0.9213, 0.2455, 0.9213, 0.2455, 0.9213, 0.2455, 0.9213, 0.2455, 0.9213, 0.2455, 0.9213, 0.2455, 0.9213, 0.2455, 0.9213, 0.2455, 0.9213, 0.2455, 0.9213, 0.2455, 0.9213, 0.2455, 0.9213, 0.2455, 0.9213, 0.2455, 0.9213, 0.2455, 0.9213, 0.2455, 0.9213, 0.2455, 0.9213, 0.2455, 0.9213, 0.2455, 0.9213, 0.2455, 0.9213, 0.2455, 0.9213, 0.2455, 0.9213, 0.2455, 0.9213, 0.2455, 0.9213, 0.2455, 0.9213, 0.2455, 0.9213, 0.2455, 0.9213, 0.2455, 0.9213, 0.2455, 0.9213, 0.2455, 0.9213, 0.2455, 0.9213, 0.2455, 0.9213, 0.2455, 0.9213, 0.2455, 0.9213, 0.2455, 0.9213, 0.2455, 0.9213, 0.2455, 0.9213, 0.2455, 0.9213, 0.2455, 0.9213, 0.2455, 0.9213, 0.2455, 0.9213, 0.2455, 0.9213, 0.2455, 0.9213, 0.2455, 0.9213, 0.2455, 0.9213, 0.2455, 0.9213, 0.2455, 0.9213, 0.2455, 0.9213, 0.2455, 0.9213, 0.2455, 0.9213, 0.2455, 0.9213, 0.2455, 0.9213, 0.2455, 0.9213, 0.2455, 0.9213, 0.2455, 0.9213, 0.2455, 0.9213, 0.2455, 0.9213, 0.2455, 0.9213, 0.2455, 0.9213, 0.2455, 0.9213, 0.2455, 0.9213, 0.2455, 0.9213, 0.2455, 0.9213, 0.2455, 0.9213, 0.2455, 0.9213, 0.2455, 0.9213, 0.2455, 0.9213, 0.2455, 0.9213, 0.2455, 0.9213, 0.2455, 0.9213, 0.2455, 0.9213, 0.2455, 0.9213, 0.2455, 0.9213, 0.2455, 0.9213, 0.2455, 0.9213, 0.2455, 0.9213, 0.2455, 0.9213, 0.2455, 0.9213, 0.2455, 0.9213, 0.2455, 0.9213, 0.2455, 0.9213, 0.2455, 0.9213, 0.2455, 0.9213, 0.2455, 0.9213, 0.2455, 0.9213, 0.2455, 0.9213, 0.2455, 0.9213, 0.2455, 0.9213, 0.2455, 0.9213, 0.2455, 0.9213, 0.2455, 0.9213, 0.2455, 0.9213, 0.2455, 0.9213, 0.2455, 0.9213, 0.2455, 0.9213, 0.2455, 0.9213, 0.2455, 0.9213, 0.2455, 0.9213, 0.2455, 0.9213, 0.2455, 0.9213, 0.2455, 0.9213, 0.2455, 0.9213, 0.2455, 0.9213, 0.2455, 0.9213, 0.2455, 0.9213, 0.2455, 0.9213, 0.2455, 0.9213, 0.2455, 0.9213, 0.2455, 0.9213, 0.2455, 0.9213, 0.2455, 0.9213, 0.2455, 0.9213, 0.2455, 0.9213, 0.2455, 0.9213, 0.2455, 0.9213, 0.2455, 0.9213, 0.2455, 0.9213, 0.2455, 0.9213, 0.2455, 0.9213, 0.2455, 0.9213, 0.2455, 0.9213, 0.2455, 0.9213, 0.2455, 0.9213, 0.2455, 0.9213, 0.2455, 0.9213, 0.2455, 0.9213, 0.2455, 0.9213, 0.2455, 0.9213, 0.2455, 0.9213, 0.2455, 0.9213, 0.2455, 0.9213, 0.2455, 0.9213, 0.2455, 0.9213, 0.2455, 0.9213, 0.2455, 0.9213, 0.2455, 0.9213, 0.2455, 0.9213, 0.2455, 0.9213, 0.2455, 0.9213, 0.2455, 0.9213, 0.2455, 0.9213, 0.2455, 0.9213, 0.2455, 0.9213, 0.2455, 0.9213, 0.2455, 0.9213, 0.2455, 0.9213, 0.2455, 0.9213, 0.2455, 0.9213, 0.2455, 0.9213, 0.2455, 0.9213, 0.2455, 0.9213, 0.2455, 0.9213, 0.2455, 0.9213, 0.2455, 0.9213, 0.2455, 0.9213, 0.2455, 0.9213, 0.2455, 0.9213, 0.2455, 0.9213, 0.2455, 0.9213, 0.2455, 0.9213, 0.2455, 0.9213, 0.2455, 0.9213, 0.2455, 0.9213, 0.2455, 0.9213, 0.2455, 0.9213, 0.2455, 0.9213, 0.2455, 0.9213, 0.2455, 0.9213, 0.2455, 0.9213, 0.2455, 0.9213, 0.2455, 0.9213, 0.2455, 0.9213, 0.2455, 0.9213, 0.2455, 0.9213, 0.2455, 0.9213, 0.2455, 0.9213, 0.2455, 0.9213, 0.2455, 0.9213, 0.2455, 0.9213, 0.2455, 0.9213, 0.2455, 0.9213, 0.2455, 0.9213, 0.2455, 0.9213, 0.2455, 0.9213, 0.2455, 0.9213, 0.2455, 0.9213, 0.2455, 0.9213, 0.2455, 0.9213, 0.2455, 0.9213, 0.2455, 0.9213, 0.2455, 0.9213, 0.2455, 0.9213, 0.2455, 0.9213, 0.2455, 0.9213, 0.2455, 0.9213, 0.2455, 0.9213, 0.2455, 0.9213, 0.2455, 0.9213, 0.2455, 0.9213, 0.2455, 0.9213, 0.2455, 0.9213, 0.2455, 0.9213, 0.2455, 0.9213, 0.2455, 0.9213, 0.2455, 0.9213, 0.2455, 0.9213, 0.2455, 0.9213, 0.2455, 0.9213, 0.2455, 0.9213, 0.2455, 0.9213, 0.2455, 0.9213, 0.2455, 0.9213, 0.2455, 0.9213, 0.2455, 0.9213, 0.2455, 0.9213, 0.2455, 0.9213, 0.2455, 0.9213, 0.2455, 0.9213, 0.2455, 0.9213, 0.2455, 0.9213, 0.2455, 0.9213, 0.2455, 0.9213, 0.2455, 0.9213, 0.2455, 0.9213, 0.2455, 0.9213, 0.2455, 0.9213, 0.2455, 0.9213, 0.2455, 0.9213, 0.2455, 0.9213, 0.2455, 0.9213, 0.2455, 0.9213, 0.2455, 0.9213, 0.2455, 0.9213, 0.2455, 0.9213, 0.2455, 0.9213, 0.2455, 0.9213, 0.2455, 0.9213, 0.2455, 0.9213, 0.2455, 0.9213, 0.2455, 0.9213, 0.2455, 0.9213, 0.2455, 0.9213, 0.2455, 0.9213, 0.2455, 0.9213, 0.2455, 0.9213, 0.2455, 0.9213, 0.2455, 0.9213, 0.2455, 0.9213, 0.2455, 0.9213, 0.2455, 0.9213, 0.2455, 0.9213, 0.2455, 0.9213, 0.2455, 0.9213, 0.2455, 0.9213, 0.2455, 0.9213, 0.2455, 0.9213, 0.2455, 0.9213, 0.2455, 0.9213, 0.2455, 0.9213, 0.2455, 0.9213, 0.2455, 0.9213, 0.2455, 0.9213, 0.2455, 0.9213, 0.2455, 0.9213, 0.2455, 0.9213, 0.2455, 0.9213, 0.2455, 0.9213, 0.2455, 0.9213, 0.2455, 0.9213, 0.2455, 0.9213, 0.2455, 0.9213, 0.2455, 0.9213, 0.2455, 0.9213, 0.2455, 0.9213, 0.2455, 0.9213, 0.2455, 0.9213, 0.2455, 0.9213, 0.2455, 0.9213, 0.2455, 0.9213, 0.2455, 0.9213, 0.2455, 0.9213, 0.2455, 0.9213, 0.2455, 0.9213, 0.2455, 0.9213, 0.2455, 0.9213, 0.2455, 0.9213, 0.2455, 0.9213, 0.2455, 0.9213, 0.2455, 0.9213, 0.2455, 0.9213, 0.2455, 0.9213, 0.2455, 0.9213, 0.2455, 0.9213, 0.2455, 0.9213, 0.2455, 0.9213, 0.2455, 0.9213, 0.2455, 0.9213, 0.2455, 0.9213, 0.2455, 0.9213, 0.2455, 0.9213, 0.2455, 0.9213, 0.2455, 0.9213, 0.2455, 0.9213, 0.2455, 0.9213, 0.2455, 0.9213, 0.2455, 0.9213, 0.2455, 0.9213, 0.2455, 0.9213, 0.2455, 0.9213, 0.2455, 0.9213, 0.2455, 0.9213, 0.2455, 0.9213, 0.2455, 0.9213, 0.2455, 0.9213, 0.2455, 0.9213, 0.2455, 0.9213, 0.2455, 0.9213, 0.2455, 0.9213, 0.2455, 0.9213, 0.2455, 0.9213, 0.2455, 0.9213, 0.2455, 0.9213, 0.2455, 0.9213, 0.2455, 0.9213, 0.2455, 0.9213, 0.2455, 0.9213, 0.2455, 0.9213, 0.2455, 0.9213, 0.2455, 0.9213, 0.2455, 0.9213, 0.2455, 0.9213, 0.2455, 0.9213, 0.2455, 0.9213, 0.2455, 0.9213, 0.2455, 0.9213, 0.2455, 0.9213, 0.2455, 0.9213, 0.2455, 0.9213, 0.2455, 0.9213, 0.2455, 0.9213, 0.2455, 0.9213, 0.2455, 0.9213, 0.2455, 0.9213, 0.2455, 0.9213, 0.2455, 0.9213, 0.2455, 0.9213, 0.2455, 0.9213, 0.2455, 0.9213, 0.2455, 0.9213, 0.2455, 0.9213, 0.2455, 0.9213, 0.2455, 0.9213, 0.2455, 0.9213, 0.2455, 0.9213, 0.2455, 0.9213, 0.2455, 0.9213, 0.2455, 0.9213, 0.2455, 0.9213, 0.2455, 0.9213, 0.2455, 0.9213, 0.2455, 0.9213, 0.2455, 0.9213, 0.2455, 0.9213, 0.2455, 0.9213, 0.2455, 0.9213, 0.2455, 0.9213, 0.2455, 0.9213, 0.2455, 0.9213, 0.2455, 0.9213, 0.2455, 0.9213, 0.2455, 0.9213, 0.2455, 0.9213, 0.2455, 0.9213, 0.2455, 0.9213, 0.2455, 0.9213, 0.2455, 0.9213, 0.2455, 0.9213, 0.2455, 0.9213, 0.2455, 0.9213, 0.2455, 0.9213, 0.2455, 0.9213, 0.2455, 0.9213, 0.2455, 0.9213, 0.2455, 0.9213, 0.2455, 0.9213, 0.2455, 0.9213, 0.2455, 0.9213, 0.2455, 0.9213, 0.2455, 0.9213, 0.2455, 0.9213, 0.2455, 0.9213, 0.2455, 0.9213, 0.2455, 0.9213, 0.2455, 0.9213, 0.2455, 0.9213, 0.2455, 0.9213, 0.2455, 0.9213, 0.2455, 0.9213, 0.2455, 0.9213, 0.2455, 0.9213, 0.2455, 0.9213, 0.2455, 0.9213, 0.2455, 0.9213, 0.2455, 0.9213, 0.2455, 0.9213, 0.2455, 0.9213, 0.2455, 0.9213, 0.2455, 0.9213, 0.2455, 0.9213, 0.2455, 0.9213, 0.2455, 0.9213, 0.2455, 0.9213, 0.2455, 0.9213, 0.2455, 0.9213, 0.2455, 0.9213, 0.2455, 0.9213, 0.2455, 0.9213, 0.2455, 0.9213, 0.2455, 0.9213, 0.2455, 0.9213, 0.2455, 0.9213, 0.2455, 0.9213, 0.2455, 0.9213, 0.2455, 0.9213, 0.2455, 0.9213, 0.2455, 0.9213, 0.2455, 0.9213, 0.2455, 0.9213, 0.2455, 0.9213, 0.2455, 0.9213, 0.2455, 0.9213, 0.2455, 0.9213, 0.2455, 0.9213, 0.2455, 0.9213, 0.2455, 0.9213, 0.2455, 0.9213, 0.2455, 0.9213, 0.2455, 0.9213, 0.2455, 0.9213, 0.2455, 0.9213, 0.2455, 0.9213, 0.2455, 0.9213, 0.2455, 0.9213, 0.2455, 0.9213, 0.2455, 0.9213, 0.2455, 0.9213, 0.2455, 0.9213, 0.2455, 0.9213, 0.2455, 0.9213, 0.2455, 0.9213, 0.2455, 0.9213, 0.2455, 0.9213, 0.2455, 0.9213, 0.2455, 0.9213, 0.2455, 0.9213, 0.2455, 0.9213, 0.2455, 0.9213, 0.2455, 0.9213, 0.2455, 0.9213, 0.2455, 0.9213, 0.2455, 0.9213, 0.2455, 0.9213, 0.2455, 0.9213, 0.2455, 0.9213, 0.2455, 0.9213, 0.2455, 0.9213, 0.2455, 0.9213, 0.2455, 0.9213, 0.2455, 0.9213, 0.2455, 0.9213, 0.2455, 0.9213, 0.2455, 0.9213, 0.2455, 0.9213, 0.2455, 0.9213, 0.2455, 0.9213, 0.2455, 0.9213, 0.2455, 0.9213, 0.2455, 0.9213, 0.2455, 0.9213, 0.2455, 0.9213, 0.2455, 0.9213, 0.2455, 0.9213, 0.2455, 0.9213, 0.2455, 0.9213, 0.2455, 0.9213, 0.2455, 0.9213, 0.2455, 0.9213, 0.2455, 0.9213, 0.2455, 0.9213, 0.2455, 0.9213, 0.2455, 0.9213, 0.2455, 0.9213, 0.2455, 0.9213, 0.2455, 0.9213, 0.2455, 0.9213, 0.2455, 0.9213, 0.2455, 0.9213, 0.2455, 0.9213, 0.2455, 0.9213, 0.2455, 0.9213, 0.2455, 0.9213, 0.2455, 0.9213, 0.2455, 0.9213, 0.2455, 0.9213, 0.2455, 0.9213, 0.2455, 0.9213, 0.2455, 0.9213, 0.2455, 0.9213, 0.2455, 0.9213, 0.2455, 0.9213, 0.2455, 0.9213, 0.2455, 0.9213, 0.2455, 0.9213, 0.2455, 0.9213, 0.2455, 0.9213, 0.2455, 0.9213, 0.2455, 0.9213, 0.2455, 0.9213, 0.2455, 0.9213, 0.2455, 0.9213, 0.2455, 0.9213, 0.2455, 0.9213, 0.2455, 0.9213, 0.2455, 0.9213, 0.2455, 0.9213, 0.2455, 0.9213, 0.2455, 0.9213, 0.2455, 0.9213, 0.2455, 0.9213, 0.2455, 0.9213, 0.2455, 0.9213, 0.2455, 0.9213, 0.2455, 0.9213, 0.2455, 0.9213, 0.2455, 0.9213, 0.2455, 0.9213, 0.2455, 0.9213, 0.2455, 0.9213, 0.2455, 0.9213, 0.2455, 0.9213, 0.2455, 0.9213, 0.2455, 0.9213, 0.2455, 0.9213, 0.2455, 0.9213, 0.2455, 0.9213, 0.2455, 0.9213, 0.2455, 0.9213, 0.2455, 0.9213, 0.2455, 0.9213, 0.2455, 0.9213, 0.2455, 0.9213, 0.2455, 0.9213, 0.2455, 0.9213, 0.2455, 0.9213, 0.2455, 0.9213, 0.2455, 0.9213, 0.2455, 0.9213, 0.2455, 0.9213, 0.2455, 0.9213, 0.2455, 0.9213, 0.2455, 0.9213, 0.2455, 0.9213, 0.2455, 0.9213, 0.2455, 0.9213, 0.2455, 0.9213, 0.2455, 0.9213, 0.2455, 0.9213, 0.2455, 0.9213, 0.2455, 0.9213, 0.2455, 0.9213, 0.2455, 0.9213, 0.2455, 0.9213, 0.2455, 0.9213, 0.2455, 0.9213, 0.2455, 0.9213, 0.2455, 0.9213, 0.2455, 0.9213, 0.2455, 0.9213, 0.2455, 0.9213, 0.2455, 0.9213, 0.2455, 0.9213, 0.2455, 0.9213, 0.2455, 0.9213, 0.2455, 0.9213, 0.2455, 0.9213, 0.2455, 0.9213, 0.2455, 0.9213, 0.2455, 0.9213, 0.2455, 0.9213, 0.2455, 0.9213, 0.2455, 0.9213, 0.2455, 0.9213, 0.2455, 0.9213, 0.2455, 0.9213, 0.2455, 0.9213, 0.2455, 0.9213, 0.2455, 0.9213, 0.2455, 0.9213, 0.2455, 0.9213, 0.2455, 0.9213, 0.2455, 0.9213, 0.2455, 0.9213, 0.2455, 0.9213, 0.2455, 0.9213, 0.2455, 0.9213, 0.2455, 0.9213, 0.2455, 0.9213, 0.2455, 0.9213, 0.2455, 0.9213, 0.2455, 0.9213, 0.2455, 0.9213, 0.2455, 0.9213, 0.2455, 0.9213, 0.2455, 0.9213, 0.2455, 0.9213, 0.2455, 0.9213, 0.2455, 0.9213, 0.2455, 0.9213, 0.2455, 0.9213, 0.2455, 0.9213, 0.2455, 0.9213, 0.2455, 0.9213, 0.2455, 0.9213, 0.2455, 0.9213, 0.2455, 0.9213, 0.2455, 0.9213, 0.2455, 0.9213, 0.2455, 0.9213, 0.2455, 0.9213, 0.2455, 0.9213, 0.2455, 0.9213, 0.2455, 0.9213, 0.2455, 0.9213, 0.2455, 0.9213, 0.2455, 0.9213, 0.2455, 0.9213, 0.2455, 0.9213, 0.2455, 0.9213, 0.2455, 0.9213, 0.2455, 0.9213, 0.2455, 0.9213, 0.2455, 0.9213, 0.2455, 0.9213, 0.2455, 0.9213, 0.2455, 0.9213, 0.2455, 0.9213, 0.2455, 0.9213, 0.2455, 0.9213, 0.2455, 0.9213, 0.2455, 0.9213, 0.2455, 0.9213, 0.2455, 0.9213, 0.2455, 0.9213, 0.2455, 0.9213, 0.2455, 0.9213, 0.2455, 0.9213, 0.2455, 0.9213, 0.2455, 0.9213, 0.2455, 0.9213, 0.2455, 0.9213, 0.2455, 0.9213, 0.2455, 0.9213, 0.2455, 0.9213, 0.2455, 0.9213, 0.2455, 0.9213, 0.2455, 0.9213, 0.2455, 0.9213, 0.2455, 0.9213, 0.2455, 0.9213, 0.2455, 0.9213, 0.2455, 0.9213, 0.2455, 0.9213, 0.2455, 0.9213, 0.2455, 0.9213, 0.2455, 0.9213, 0.2455, 0.9213, 0.2455, 0.9213, 0.2455, 0.9213, 0.2455, 0.9213, 0.2455, 0.9213, 0.2455, 0.9213, 0.2455, 0.9213, 0.2455, 0.9213, 0.2455, 0.9213, 0.2455, 0.9213, 0.2455, 0.9213, 0.2455, 0.9213, 0.2455, 0.9213, 0.2455, 0.9213, 0.2455, 0.9213, 0.2455, 0.9213, 0.2455, 0.9213, 0.2455, 0.9213, 0.2455, 0.9213, 0.2455, 0.9213, 0.2455, 0.9213, 0.2455, 0.9213, 0.2455, 0.9213, 0.2455, 0.9213, 0.2455, 0.9213, 0.2455, 0.9213, 0.2455, 0.9213, 0.2455, 0.9213, 0.2455, 0.9213, 0.2455, 0.9213, 0.2455, 0.9213, 0.2455, 0.9213, 0.2455, 0.9213, 0.2455, 0.9213, 0.2455, 0.9213, 0.2455, 0.9213, 0.2455, 0.9213, 0.2455, 0.9213, 0.2455, 0.9213, 0.2455, 0.9213, 0.2455, 0.9213, 0.2455, 0.9213, 0.2455, 0.9213, 0.2455, 0.9213, 0.2455, 0.9213, 0.2455, 0.9213, 0.2455, 0.9213, 0.2455, 0.9213, 0.2455, 0.9213, 0.2455, 0.9213, 0.2455, 0.9213, 0.2455, 0.9213, 0.2455, 0.9213, 0.2455, 0.9213, 0.2455, 0.9213, 0.2455, 0.9213, 0.2455, 0.9213, 0.2455, 0.9213, 0.2455, 0.9213, 0.2455, 0.9213, 0.2455, 0.9213, 0.2455, 0.9213, 0.2455, 0.9213, 0.2455, 0.9213, 0.2455, 0.9213, 0.2455, 0.9213, 0.2455, 0.9213, 0.2455, 0.9213, 0.2455, 0.9213, 0.2455, 0.9213, 0.2455, 0.9213, 0.2455, 0.9213, 0.2455, 0.9213, 0.2455, 0.9213, 0.2455, 0.9213, 0.2455, 0.9213, 0.2455, 0.9213, 0.2455, 0.9213, 0.2455, 0.9213, 0.2455, 0.9213, 0.2455, 0.9213, 0.2455, 0.9213, 0.2455, 0.9213, 0.2455, 0.9213, 0.2455, 0.9213, 0.2455, 0.9213, 0.2455, 0.9213, 0.2455, 0.9213, 0.2455, 0.9213, 0.2455, 0.9213, 0.2455, 0.9213, 0.2455, 0.9213, 0.2455, 0.9213, 0.2455, 0.9213, 0.2455, 0.9213, 0.2455, 0.9213, 0.2455, 0.9213, 0.2455, 0.9213, 0.2455, 0.9213, 0.2455, 0.9213, 0.2455, 0.9213, 0.2455, 0.9213, 0.2455, 0.9213, 0.2455, 0.9213, 0.2455, 0.9213, 0.2455, 0.9213, 0.2455, 0.9213, 0.2455, 0.9213, 0.2455, 0.9213, 0.2455, 0.9213, 0.2455, 0.9213, 0.2455, 0.9213, 0.2455, 0.9213, 0.2455, 0.9213, 0.2455, 0.9213, 0.2455, 0.9213, 0.2455, 0.9213, 0.2455, 0.9213, 0.2455, 0.9213, 0.2455, 0.9213, 0.2455, 0.9213, 0.2455, 0.9213, 0.2455, 0.9213, 0.2455, 0.9213, 0.2455, 0.9213, 0.2455, 0.9213, 0.2455, 0.9213, 0.2455, 0.9213, 0.2455, 0.9213, 0.2455, 0.9213, 0.2455, 0.9213, 0.2455, 0.9213, 0.2455, 0.9213, 0.2455, 0.9213, 0.2455, 0.9213, 0.2455, 0.9213, 0.2455, 0.9213, 0.2455, 0.9213, 0.2455, 0.9213, 0.2455, 0.9213, 0.2455, 0.9213, 0.2455, 0.9213, 0.2455, 0.9213, 0.2455, 0.9213, 0.2455, 0.9213, 0.2455, 0.9213, 0.2455, 0.9213, 0.2455, 0.9213, 0.2455, 0.9213, 0.2455, 0.9213, 0.2455, 0.9213, 0.2455, 0.9213, 0.2455, 0.9213, 0.2455, 0.9213, 0.2455, 0.9213, 0.2455, 0.9213, 0.2455, 0.9213, 0.2455, 0.9213, 0.2455, 0.9213, 0.2455, 0.9213, 0.2455, 0.9213, 0.2455, 0.9213, 0.2455, 0.9213, 0.2455, 0.9213, 0.2455, 0.9213, 0.2455, 0.9213, 0.2455, 0.9213, 0.2455, 0.9213, 0.2455, 0.9213, 0.2455, 0.9213, 0.2455, 0.9213, 0.2455, 0.9213, 0.2455, 0.9213, 0.2455, 0.9213, 0.2455, 0.9213, 0.2455, 0.9213, 0.2455, 0.9213, 0.2455, 0.9213, 0.2455, 0.9213, 0.2455, 0.9213, 0.2455, 0.9213, 0.2455, 0.9213, 0.2455, 0.9213, 0.2455, 0.9213, 0.2455, 0.9213, 0.2455, 0.9213, 0.2455, 0.9213, 0.2455, 0.9213, 0.2455, 0.9213, 0.2455, 0.9213, 0.2455, 0.9213, 0.2455, 0.9213, 0.2455, 0.9213, 0.2455, 0.9213, 0.2455, 0.9213, 0.2455, 0.9213, 0.2455, 0.9213, 0.2455, 0.9213, 0.2455, 0.9213, 0.2455, 0.9213, 0.2455, 0.9213, 0.2455, 0.9213, 0.2455, 0.9213, 0.2455, 0.9213, 0.2455, 0.9213, 0.2455, 0.9213, 0.2455, 0.9213, 0.2455, 0.9213, 0.2455, 0.9213, 0.2455, 0.9213, 0.2455, 0.9213, 0.2455, 0.9213, 0.2455, 0.9213, 0.2455, 0.9213, 0.2455, 0.9213, 0.2455, 0.9213, 0.2455, 0.9213, 0.2455, 0.9213, 0.2455, 0.9213, 0.2455, 0.9213, 0.2455, 0.9213, 0.2455, 0.9213, 0.2455, 0.9213, 0.2455, 0.9213, 0.2455, 0.9213, 0.2455, 0.9213, 0.2455, 0.9213, 0.2455, 0.9213, 0.2455, 0.9213, 0.2455, 0.9213, 0.2455, 0.9213, 0.2455, 0.9213, 0.2455, 0.9213, 0.2455, 0.9213, 0.2455, 0.9213, 0.2455, 0.9213, 0.2455, 0.9213, 0.2455, 0.9213, 0.2455, 0.9213, 0.2455, 0.9213, 0.2455, 0.9213, 0.2455, 0.9213, 0.2455, 0.9213, 0.2455, 0.9213, 0.2455, 0.9213, 0.2455, 0.9213, 0.2455, 0.9213, 0.2455, 0.9213, 0.2455, 0.9213, 0.2455, 0.9213, 0.2455, 0.9213, 0.2455, 0.9213, 0.2455, 0.9213, 0.2455, 0.9213, 0.2455, 0.9213, 0.2455, 0.9213, 0.2455, 0.9213, 0.2455, 0.9213, 0.2455, 0.9213, 0.2455, 0.9213, 0.2455, 0.9213, 0.2455, 0.9213, 0.2455, 0.9213, 0.2455, 0.9213, 0.2455, 0.9213, 0.2455, 0.9213, 0.2455, 0.9213, 0.2455, 0.9213, 0.2455, 0.9213, 0.2455, 0.9213, 0.2455, 0.9213, 0.2455, 0.9213, 0.2455, 0.9213, 0.2455, 0.9213, 0.2455, 0.9213, 0.2455, 0.9213, 0.2455, 0.9213, 0.2455, 0.9213, 0.2455, 0.9213, 0.2455, 0.9213, 0.2455, 0.9213, 0.2455, 0.9213, 0.2455, 0.9213, 0.2455, 0.9213, 0.2455, 0.9213, 0.2455, 0.9213, 0.2455, 0.9213, 0.2455, 0.9213, 0.2455, 0.9213, 0.2455, 0.9213, 0.2455, 0.9213, 0.2455, 0.9213, 0.2455, 0.9213, 0.2455, 0.9213, 0.2455, 0.9213, 0.2455, 0.9213, 0.2455, 0.9213, 0.2455, 0.9213, 0.2455, 0.9213, 0.2455, 0.9213, 0.2455, 0.9213, 0.2455, 0.9213, 0.2455, 0.9213, 0.2455, 0.9213, 0.2455, 0.9213, 0.2455, 0.9213, 0.2455, 0.9213, 0.2455, 0.9213, 0.2455, 0.9213, 0.2455, 0.9213, 0.2455, 0.9213, 0.2455, 0.9213, 0.2455, 0.9213, 0.2455, 0.9213, 0.2455, 0.9213, 0.2455, 0.9213, 0.2455, 0.9213, 0.2455, 0.9213, 0.2455, 0.9213, 0.2455, 0.9213, 0.2455, 0.9213, 0.2455, 0.9213, 0.2455, 0.9213, 0.2455, 0.9213, 0.2455, 0.9213, 0.2455, 0.9213, 0.2455, 0.9213, 0.2455, 0.9213, 0.2455, 0.9213, 0.2455, 0.9213, 0.2455, 0.9213, 0.2455, 0.9213, 0.2455, 0.9213, 0.2455, 0.9213, 0.2455, 0.9213, 0.2455, 0.9213, 0.2455, 0.9213, 0.2455, 0.9213, 0.2455, 0.9213, 0.2455, 0.9213, 0.2455, 0.9213, 0.2455, 0.9213, 0.2455, 0.9213, 0.2455, 0.9213, 0.2455, 0.9213, 0.2455, 0.9213, 0.2455, 0.9213, 0.2455, 0.9213, 0.2455, 0.9213, 0.2455, 0.9213, 0.2455, 0.9213, 0.2455, 0.9213, 0.2455, 0.9213, 0.2455, 0.9213, 0.2455, 0.9213, 0.2455, 0.9213, 0.2455, 0.9213, 0.2455, 0.9213, 0.2455, 0.9213, 0.2455, 0.9213, 0.2455, 0.9213, 0.2455, 0.9213, 0.2455, 0.9213, 0.2455, 0.9213, 0.2455, 0.9213, 0.2455, 0.9213, 0.2455, 0.9213, 0.2455, 0.9213, 0.2455, 0.9213, 0.2455, 0.9213, 0.2455, 0.9213, 0.2455, 0.9213, 0.2455, 0.9213, 0.2455, 0.9213, 0.7109, 0.9777, 0.7109, 0.9777, 0.7109, 0.9777, 0.7109, 0.9777, 0.7109, 0.9777, 0.7109, 0.9777, 0.7109, 0.9777, 0.7109, 0.9777, 0.1686, 0.8067, 0.1686, 0.8067, 0.1686, 0.8067, 0.1686, 0.8067, 0.1686, 0.8067, 0.1686, 0.8067, 0.1686, 0.8067, 0.1686, 0.8067, 0.1514, 0.9874, 0.1514, 0.9874, 0.1514, 0.9874, 0.8244, 0.6198, 0.8244, 0.6198, 0.8244, 0.6198, 0.8244, 0.6198, 0.1545, 0.8925, 0.1545, 0.8925, 0.1545, 0.8925, 0.1545, 0.8925, 0.4732, 0.617, 0.4732, 0.617, 0.4732, 0.617, 0.4732, 0.617, 0.4732, 0.617, 0.4732, 0.617, 0.4732, 0.617, 0.4732, 0.617, 0.4732, 0.617, 0.4732, 0.617, 0.4732, 0.617, 0.4732, 0.617, 0.4732, 0.617, 0.4732, 0.617, 0.4732, 0.617, 0.4732, 0.617, 0.4732, 0.617, 0.4732, 0.617, 0.4732, 0.617, 0.4732, 0.617, 0.4732, 0.617, 0.4732, 0.617, 0.4732, 0.617, 0.4732, 0.617])
me_cube_022.materials.append(mat_material_002)
me_cube_022.materials.append(mat_material_001)
me_cube_022.use_remesh_fix_poles = True
me_cube_022.use_remesh_preserve_attributes = False
me_cube_022.use_mirror_vertex_groups = False
me_cube_022.update()
me_cube_028 = bpy.data.meshes.new('Cube.028')
me_cube_028.from_pydata([(12.5, -2.364, 6.068), (17.91, -2.497, 5.531), (19.25, -2.794, 4.326), (15.5, -3.032, 3.359), (9.501, -3.032, 3.359), (5.758, -2.794, 4.326), (7.094, -2.497, 5.531), (12.5, -2.166, -0.502), (12.5, -2.122, 3.037), (16.39, -2.261, -0.8879), (19.16, -2.284, 2.377), (17.35, -2.475, -1.755), (20.8, -2.65, 0.8928), (14.66, -2.646, -2.45), (16.2, -2.944, -0.2972), (10.34, -2.646, -2.45), (8.808, -2.944, -0.2972), (7.652, -2.475, -1.755), (4.202, -2.65, 0.8928), (8.613, -2.261, -0.8879), (5.846, -2.284, 2.377), (19.6, -2.419, 5.613), (12.5, -2.245, 6.317), (21.36, -2.809, 4.03), (16.44, -3.122, 2.76), (8.561, -3.122, 2.76), (3.647, -2.809, 4.03), (5.401, -2.419, 5.613), (16.37, -2.302, -0.05481), (12.5, -2.207, 0.3293), (17.33, -2.515, -0.918), (14.65, -2.686, -1.61), (10.35, -2.686, -1.61), (7.674, -2.515, -0.918), (8.63, -2.302, -0.05481), (19.6, -2.431, 5.918), (12.5, -2.258, 6.622), (21.36, -2.822, 4.335), (16.44, -3.135, 3.065), (8.561, -3.135, 3.065), (3.647, -2.822, 4.335), (5.401, -2.431, 5.918), (17.91, -2.509, 5.836), (12.5, -2.377, 6.373), (19.25, -2.807, 4.631), (15.5, -3.045, 3.664), (9.501, -3.045, 3.664), (5.758, -2.807, 4.631), (7.094, -2.509, 5.836), (12.74, -0.06505, 1.021), (12.74, -2.245, 3.123), (13.93, -0.06836, 0.7313), (13.93, -2.249, 2.834), (14.22, -0.07581, 0.08122), (14.22, -2.256, 2.184), (13.4, -0.08178, -0.4401), (13.4, -2.262, 1.662), (12.08, -0.08178, -0.4401), (12.08, -2.262, 1.662), (11.26, -0.07581, 0.08122), (11.26, -2.256, 2.184), (11.56, -0.06836, 0.7313), (11.56, -2.249, 2.834), (10.89, -0.216, -0.6463), (10.89, -0.1748, 1.271), (10.89, 0.1137, -1.243), (10.89, 0.1549, 0.6745), (14.48, -0.216, -0.6463), (14.48, -0.1748, 1.271), (14.48, 0.1137, -1.243), (14.48, 0.1549, 0.6745), (10.72, -2.229, 0.6773), (10.72, -2.269, 2.718), (10.72, -2.042, 2.291), (10.72, -2.202, 3.754), (14.65, -2.229, 0.6773), (14.65, -2.269, 2.718), (14.65, -2.042, 2.291), (14.65, -2.202, 3.754), (32.79, -2.364, 6.068), (38.2, -2.497, 5.531), (39.53, -2.794, 4.326), (35.79, -3.032, 3.359), (29.79, -3.032, 3.359), (26.05, -2.794, 4.326), (27.38, -2.497, 5.531), (32.79, -2.166, -0.502), (32.79, -2.122, 3.037), (36.68, -2.261, -0.8879), (39.45, -2.284, 2.377), (37.64, -2.475, -1.755), (41.09, -2.65, 0.8928), (34.95, -2.646, -2.45), (36.48, -2.944, -0.2972), (30.63, -2.646, -2.45), (29.1, -2.944, -0.2972), (27.94, -2.475, -1.755), (24.49, -2.65, 0.8928), (28.9, -2.261, -0.8879), (26.13, -2.284, 2.377), (39.89, -2.419, 5.613), (32.79, -2.245, 6.317), (41.65, -2.809, 4.03), (36.73, -3.122, 2.76), (28.85, -3.122, 2.76), (23.93, -2.809, 4.03), (25.69, -2.419, 5.613), (36.66, -2.302, -0.05481), (32.79, -2.207, 0.3293), (37.62, -2.515, -0.918), (34.94, -2.686, -1.61), (30.64, -2.686, -1.61), (27.96, -2.515, -0.918), (28.92, -2.302, -0.05481), (39.89, -2.431, 5.918), (32.79, -2.258, 6.622), (41.65, -2.822, 4.335), (36.73, -3.135, 3.065), (28.85, -3.135, 3.065), (23.93, -2.822, 4.335), (25.69, -2.431, 5.918), (38.2, -2.509, 5.836), (32.79, -2.377, 6.373), (39.53, -2.807, 4.631), (35.79, -3.045, 3.664), (29.79, -3.045, 3.664), (26.05, -2.807, 4.631), (27.38, -2.509, 5.836), (33.03, -0.06505, 1.021), (33.03, -2.245, 3.123), (34.22, -0.06836, 0.7313), (34.22, -2.249, 2.834), (34.51, -0.07581, 0.08122), (34.51, -2.256, 2.184), (33.69, -0.08178, -0.4401), (33.69, -2.262, 1.662), (32.37, -0.08178, -0.4401), (32.37, -2.262, 1.662), (31.55, -0.07581, 0.08122), (31.55, -2.256, 2.184), (31.84, -0.06836, 0.7313), (31.84, -2.249, 2.834), (31.18, -0.216, -0.6463), (31.18, -0.1748, 1.271), (31.18, 0.1137, -1.243), (31.18, 0.1549, 0.6745), (34.77, -0.216, -0.6463), (34.77, -0.1748, 1.271), (34.77, 0.1137, -1.243), (34.77, 0.1549, 0.6745), (31.0, -2.229, 0.6773), (31.0, -2.269, 2.718), (31.0, -2.042, 2.291), (31.0, -2.202, 3.754), (34.94, -2.229, 0.6773), (34.94, -2.269, 2.718), (34.94, -2.042, 2.291), (34.94, -2.202, 3.754)], [], [(20, 27, 22, 8), (12, 23, 24, 14), (14, 24, 25, 16), (16, 25, 26, 18), (18, 26, 27, 20), (4, 3, 31, 32), (10, 21, 23, 12), (8, 22, 21, 10), (8, 10, 9, 7), (10, 12, 11, 9), (12, 14, 13, 11), (14, 16, 15, 13), (16, 18, 17, 15), (18, 20, 19, 17), (20, 8, 7, 19), (7, 9, 11, 13, 15, 17, 19), (5, 6, 48, 47), (4, 5, 47, 46), (24, 23, 37, 38), (3, 4, 46, 45), (23, 21, 35, 37), (2, 3, 45, 44), (21, 22, 36, 35), (28, 29, 34, 33, 32, 31, 30), (2, 1, 28, 30), (0, 6, 34, 29), (5, 4, 32, 33), (3, 2, 30, 31), (1, 0, 29, 28), (6, 5, 33, 34), (43, 42, 35, 36), (42, 44, 37, 35), (44, 45, 38, 37), (45, 46, 39, 38), (46, 47, 40, 39), (47, 48, 41, 40), (48, 43, 36, 41), (25, 24, 38, 39), (6, 0, 43, 48), (26, 25, 39, 40), (27, 26, 40, 41), (0, 1, 42, 43), (22, 27, 41, 36), (1, 2, 44, 42), (49, 50, 52, 51), (51, 52, 54, 53), (53, 54, 56, 55), (55, 56, 58, 57), (57, 58, 60, 59), (59, 60, 62, 61), (61, 62, 50, 49), (49, 51, 53, 55, 57, 59, 61), (63, 64, 66, 65), (65, 66, 70, 69), (69, 70, 68, 67), (67, 68, 64, 63), (65, 69, 67, 63), (70, 66, 64, 68), (71, 72, 74, 73), (73, 74, 78, 77), (77, 78, 76, 75), (73, 77, 75, 71), (78, 74, 72, 76), (99, 106, 101, 87), (91, 102, 103, 93), (93, 103, 104, 95), (95, 104, 105, 97), (97, 105, 106, 99), (83, 82, 110, 111), (89, 100, 102, 91), (87, 101, 100, 89), (87, 89, 88, 86), (89, 91, 90, 88), (91, 93, 92, 90), (93, 95, 94, 92), (95, 97, 96, 94), (97, 99, 98, 96), (99, 87, 86, 98), (86, 88, 90, 92, 94, 96, 98), (84, 85, 127, 126), (83, 84, 126, 125), (103, 102, 116, 117), (82, 83, 125, 124), (102, 100, 114, 116), (81, 82, 124, 123), (100, 101, 115, 114), (107, 108, 113, 112, 111, 110, 109), (81, 80, 107, 109), (79, 85, 113, 108), (84, 83, 111, 112), (82, 81, 109, 110), (80, 79, 108, 107), (85, 84, 112, 113), (122, 121, 114, 115), (121, 123, 116, 114), (123, 124, 117, 116), (124, 125, 118, 117), (125, 126, 119, 118), (126, 127, 120, 119), (127, 122, 115, 120), (104, 103, 117, 118), (85, 79, 122, 127), (105, 104, 118, 119), (106, 105, 119, 120), (79, 80, 121, 122), (101, 106, 120, 115), (80, 81, 123, 121), (128, 129, 131, 130), (130, 131, 133, 132), (132, 133, 135, 134), (134, 135, 137, 136), (136, 137, 139, 138), (138, 139, 141, 140), (140, 141, 129, 128), (128, 130, 132, 134, 136, 138, 140), (142, 143, 145, 144), (144, 145, 149, 148), (148, 149, 147, 146), (146, 147, 143, 142), (144, 148, 146, 142), (149, 145, 143, 147), (150, 151, 153, 152), (152, 153, 157, 156), (156, 157, 155, 154), (152, 156, 154, 150), (157, 153, 151, 155)])
_uv = me_cube_028.uv_layers.new(name='UVMap')
_uv.uv.foreach_set('vector', [0.9236, 0.9076, 0.9236, 0.9076, 0.9236, 0.9076, 0.9236, 0.9076, 0.9236, 0.9076, 0.9236, 0.9076, 0.9236, 0.9076, 0.9236, 0.9076, 0.9236, 0.9076, 0.9236, 0.9076, 0.9236, 0.9076, 0.9236, 0.9076, 0.9236, 0.9076, 0.9236, 0.9076, 0.9236, 0.9076, 0.9236, 0.9076, 0.9236, 0.9076, 0.9236, 0.9076, 0.9236, 0.9076, 0.9236, 0.9076, 0.9236, 0.9076, 0.9236, 0.9076, 0.9236, 0.9076, 0.9236, 0.9076, 0.9236, 0.9076, 0.9236, 0.9076, 0.9236, 0.9076, 0.9236, 0.9076, 0.9236, 0.9076, 0.9236, 0.9076, 0.9236, 0.9076, 0.9236, 0.9076, 0.9236, 0.9076, 0.9236, 0.9076, 0.9236, 0.9076, 0.9236, 0.9076, 0.9236, 0.9076, 0.9236, 0.9076, 0.9236, 0.9076, 0.9236, 0.9076, 0.9236, 0.9076, 0.9236, 0.9076, 0.9236, 0.9076, 0.9236, 0.9076, 0.9236, 0.9076, 0.9236, 0.9076, 0.9236, 0.9076, 0.9236, 0.9076, 0.9236, 0.9076, 0.9236, 0.9076, 0.9236, 0.9076, 0.9236, 0.9076, 0.9236, 0.9076, 0.9236, 0.9076, 0.9236, 0.9076, 0.9236, 0.9076, 0.9236, 0.9076, 0.9236, 0.9076, 0.9236, 0.9076, 0.9236, 0.9076, 0.9236, 0.9076, 0.9236, 0.9076, 0.9236, 0.9076, 0.9236, 0.9076, 0.9236, 0.9076, 0.9236, 0.9076, 0.9236, 0.9076, 0.9236, 0.9076, 0.9236, 0.9076, 0.9236, 0.9076, 0.9236, 0.9076, 0.9236, 0.9076, 0.9236, 0.9076, 0.9236, 0.9076, 0.9236, 0.9076, 0.1875, 0.8059, 0.1875, 0.8059, 0.1875, 0.8059, 0.1875, 0.8059, 0.9236, 0.9076, 0.9236, 0.9076, 0.9236, 0.9076, 0.9236, 0.9076, 0.1875, 0.8059, 0.1875, 0.8059, 0.1875, 0.8059, 0.1875, 0.8059, 0.9236, 0.9076, 0.9236, 0.9076, 0.9236, 0.9076, 0.9236, 0.9076, 0.1875, 0.8059, 0.1875, 0.8059, 0.1875, 0.8059, 0.1875, 0.8059, 0.9236, 0.9076, 0.9236, 0.9076, 0.9236, 0.9076, 0.9236, 0.9076, 0.9236, 0.9076, 0.9236, 0.9076, 0.9236, 0.9076, 0.9236, 0.9076, 0.9236, 0.9076, 0.9236, 0.9076, 0.9236, 0.9076, 0.9236, 0.9076, 0.9236, 0.9076, 0.9236, 0.9076, 0.9236, 0.9076, 0.9236, 0.9076, 0.9236, 0.9076, 0.9236, 0.9076, 0.9236, 0.9076, 0.9236, 0.9076, 0.9236, 0.9076, 0.9236, 0.9076, 0.9236, 0.9076, 0.9236, 0.9076, 0.9236, 0.9076, 0.9236, 0.9076, 0.9236, 0.9076, 0.9236, 0.9076, 0.9236, 0.9076, 0.9236, 0.9076, 0.9236, 0.9076, 0.1875, 0.8059, 0.1875, 0.8059, 0.1875, 0.8059, 0.1875, 0.8059, 0.1875, 0.8059, 0.1875, 0.8059, 0.1875, 0.8059, 0.1875, 0.8059, 0.1875, 0.8059, 0.1875, 0.8059, 0.1875, 0.8059, 0.1875, 0.8059, 0.1875, 0.8059, 0.1875, 0.8059, 0.1875, 0.8059, 0.1875, 0.8059, 0.1875, 0.8059, 0.1875, 0.8059, 0.1875, 0.8059, 0.1875, 0.8059, 0.1875, 0.8059, 0.1875, 0.8059, 0.1875, 0.8059, 0.1875, 0.8059, 0.1875, 0.8059, 0.1875, 0.8059, 0.1875, 0.8059, 0.1875, 0.8059, 0.1875, 0.8059, 0.1875, 0.8059, 0.1875, 0.8059, 0.1875, 0.8059, 0.9236, 0.9076, 0.9236, 0.9076, 0.9236, 0.9076, 0.9236, 0.9076, 0.1875, 0.8059, 0.1875, 0.8059, 0.1875, 0.8059, 0.1875, 0.8059, 0.1875, 0.8059, 0.1875, 0.8059, 0.1875, 0.8059, 0.1875, 0.8059, 0.9236, 0.9076, 0.9236, 0.9076, 0.9236, 0.9076, 0.9236, 0.9076, 0.1875, 0.8059, 0.1875, 0.8059, 0.1875, 0.8059, 0.1875, 0.8059, 0.9236, 0.9076, 0.9236, 0.9076, 0.9236, 0.9076, 0.9236, 0.9076, 0.8542, 0.925, 0.8542, 0.925, 0.8542, 0.925, 0.8542, 0.925, 0.8542, 0.925, 0.8542, 0.925, 0.8542, 0.925, 0.8542, 0.925, 0.8542, 0.925, 0.8542, 0.925, 0.8542, 0.925, 0.8542, 0.925, 0.8542, 0.925, 0.8542, 0.925, 0.8542, 0.925, 0.8542, 0.925, 0.8542, 0.925, 0.8542, 0.925, 0.8542, 0.925, 0.8542, 0.925, 0.8542, 0.925, 0.8542, 0.925, 0.8542, 0.925, 0.8542, 0.925, 0.8542, 0.925, 0.8542, 0.925, 0.8542, 0.925, 0.8542, 0.925, 0.8542, 0.925, 0.8542, 0.925, 0.8542, 0.925, 0.8542, 0.925, 0.8542, 0.925, 0.8542, 0.925, 0.8542, 0.925, 0.7857, 0.9043, 0.7857, 0.9043, 0.7857, 0.9043, 0.7857, 0.9043, 0.7857, 0.9043, 0.7857, 0.9043, 0.7857, 0.9043, 0.7857, 0.9043, 0.7857, 0.9043, 0.7857, 0.9043, 0.7857, 0.9043, 0.7857, 0.9043, 0.7857, 0.9043, 0.7857, 0.9043, 0.7857, 0.9043, 0.7857, 0.9043, 0.7857, 0.9043, 0.7857, 0.9043, 0.7857, 0.9043, 0.7857, 0.9043, 0.7857, 0.9043, 0.7857, 0.9043, 0.7857, 0.9043, 0.7857, 0.9043, 0.7857, 0.9043, 0.7857, 0.9043, 0.7857, 0.9043, 0.7857, 0.9043, 0.7857, 0.9043, 0.7857, 0.9043, 0.7857, 0.9043, 0.7857, 0.9043, 0.7857, 0.9043, 0.7857, 0.9043, 0.7857, 0.9043, 0.7857, 0.9043, 0.7857, 0.9043, 0.7857, 0.9043, 0.7857, 0.9043, 0.7857, 0.9043, 0.7857, 0.9043, 0.7857, 0.9043, 0.7857, 0.9043, 0.7857, 0.9043, 0.9236, 0.9076, 0.9236, 0.9076, 0.9236, 0.9076, 0.9236, 0.9076, 0.9236, 0.9076, 0.9236, 0.9076, 0.9236, 0.9076, 0.9236, 0.9076, 0.9236, 0.9076, 0.9236, 0.9076, 0.9236, 0.9076, 0.9236, 0.9076, 0.9236, 0.9076, 0.9236, 0.9076, 0.9236, 0.9076, 0.9236, 0.9076, 0.9236, 0.9076, 0.9236, 0.9076, 0.9236, 0.9076, 0.9236, 0.9076, 0.9236, 0.9076, 0.9236, 0.9076, 0.9236, 0.9076, 0.9236, 0.9076, 0.9236, 0.9076, 0.9236, 0.9076, 0.9236, 0.9076, 0.9236, 0.9076, 0.9236, 0.9076, 0.9236, 0.9076, 0.9236, 0.9076, 0.9236, 0.9076, 0.9236, 0.9076, 0.9236, 0.9076, 0.9236, 0.9076, 0.9236, 0.9076, 0.9236, 0.9076, 0.9236, 0.9076, 0.9236, 0.9076, 0.9236, 0.9076, 0.9236, 0.9076, 0.9236, 0.9076, 0.9236, 0.9076, 0.9236, 0.9076, 0.9236, 0.9076, 0.9236, 0.9076, 0.9236, 0.9076, 0.9236, 0.9076, 0.9236, 0.9076, 0.9236, 0.9076, 0.9236, 0.9076, 0.9236, 0.9076, 0.9236, 0.9076, 0.9236, 0.9076, 0.9236, 0.9076, 0.9236, 0.9076, 0.9236, 0.9076, 0.9236, 0.9076, 0.9236, 0.9076, 0.9236, 0.9076, 0.9236, 0.9076, 0.9236, 0.9076, 0.9236, 0.9076, 0.9236, 0.9076, 0.9236, 0.9076, 0.9236, 0.9076, 0.9236, 0.9076, 0.9236, 0.9076, 0.9236, 0.9076, 0.9236, 0.9076, 0.9236, 0.9076, 0.9236, 0.9076, 0.9236, 0.9076, 0.9236, 0.9076, 0.9236, 0.9076, 0.1875, 0.8059, 0.1875, 0.8059, 0.1875, 0.8059, 0.1875, 0.8059, 0.9236, 0.9076, 0.9236, 0.9076, 0.9236, 0.9076, 0.9236, 0.9076, 0.1875, 0.8059, 0.1875, 0.8059, 0.1875, 0.8059, 0.1875, 0.8059, 0.9236, 0.9076, 0.9236, 0.9076, 0.9236, 0.9076, 0.9236, 0.9076, 0.1875, 0.8059, 0.1875, 0.8059, 0.1875, 0.8059, 0.1875, 0.8059, 0.9236, 0.9076, 0.9236, 0.9076, 0.9236, 0.9076, 0.9236, 0.9076, 0.9236, 0.9076, 0.9236, 0.9076, 0.9236, 0.9076, 0.9236, 0.9076, 0.9236, 0.9076, 0.9236, 0.9076, 0.9236, 0.9076, 0.9236, 0.9076, 0.9236, 0.9076, 0.9236, 0.9076, 0.9236, 0.9076, 0.9236, 0.9076, 0.9236, 0.9076, 0.9236, 0.9076, 0.9236, 0.9076, 0.9236, 0.9076, 0.9236, 0.9076, 0.9236, 0.9076, 0.9236, 0.9076, 0.9236, 0.9076, 0.9236, 0.9076, 0.9236, 0.9076, 0.9236, 0.9076, 0.9236, 0.9076, 0.9236, 0.9076, 0.9236, 0.9076, 0.9236, 0.9076, 0.1875, 0.8059, 0.1875, 0.8059, 0.1875, 0.8059, 0.1875, 0.8059, 0.1875, 0.8059, 0.1875, 0.8059, 0.1875, 0.8059, 0.1875, 0.8059, 0.1875, 0.8059, 0.1875, 0.8059, 0.1875, 0.8059, 0.1875, 0.8059, 0.1875, 0.8059, 0.1875, 0.8059, 0.1875, 0.8059, 0.1875, 0.8059, 0.1875, 0.8059, 0.1875, 0.8059, 0.1875, 0.8059, 0.1875, 0.8059, 0.1875, 0.8059, 0.1875, 0.8059, 0.1875, 0.8059, 0.1875, 0.8059, 0.1875, 0.8059, 0.1875, 0.8059, 0.1875, 0.8059, 0.1875, 0.8059, 0.1875, 0.8059, 0.1875, 0.8059, 0.1875, 0.8059, 0.1875, 0.8059, 0.9236, 0.9076, 0.9236, 0.9076, 0.9236, 0.9076, 0.9236, 0.9076, 0.1875, 0.8059, 0.1875, 0.8059, 0.1875, 0.8059, 0.1875, 0.8059, 0.1875, 0.8059, 0.1875, 0.8059, 0.1875, 0.8059, 0.1875, 0.8059, 0.9236, 0.9076, 0.9236, 0.9076, 0.9236, 0.9076, 0.9236, 0.9076, 0.1875, 0.8059, 0.1875, 0.8059, 0.1875, 0.8059, 0.1875, 0.8059, 0.9236, 0.9076, 0.9236, 0.9076, 0.9236, 0.9076, 0.9236, 0.9076, 0.8542, 0.925, 0.8542, 0.925, 0.8542, 0.925, 0.8542, 0.925, 0.8542, 0.925, 0.8542, 0.925, 0.8542, 0.925, 0.8542, 0.925, 0.8542, 0.925, 0.8542, 0.925, 0.8542, 0.925, 0.8542, 0.925, 0.8542, 0.925, 0.8542, 0.925, 0.8542, 0.925, 0.8542, 0.925, 0.8542, 0.925, 0.8542, 0.925, 0.8542, 0.925, 0.8542, 0.925, 0.8542, 0.925, 0.8542, 0.925, 0.8542, 0.925, 0.8542, 0.925, 0.8542, 0.925, 0.8542, 0.925, 0.8542, 0.925, 0.8542, 0.925, 0.8542, 0.925, 0.8542, 0.925, 0.8542, 0.925, 0.8542, 0.925, 0.8542, 0.925, 0.8542, 0.925, 0.8542, 0.925, 0.7857, 0.9043, 0.7857, 0.9043, 0.7857, 0.9043, 0.7857, 0.9043, 0.7857, 0.9043, 0.7857, 0.9043, 0.7857, 0.9043, 0.7857, 0.9043, 0.7857, 0.9043, 0.7857, 0.9043, 0.7857, 0.9043, 0.7857, 0.9043, 0.7857, 0.9043, 0.7857, 0.9043, 0.7857, 0.9043, 0.7857, 0.9043, 0.7857, 0.9043, 0.7857, 0.9043, 0.7857, 0.9043, 0.7857, 0.9043, 0.7857, 0.9043, 0.7857, 0.9043, 0.7857, 0.9043, 0.7857, 0.9043, 0.7857, 0.9043, 0.7857, 0.9043, 0.7857, 0.9043, 0.7857, 0.9043, 0.7857, 0.9043, 0.7857, 0.9043, 0.7857, 0.9043, 0.7857, 0.9043, 0.7857, 0.9043, 0.7857, 0.9043, 0.7857, 0.9043, 0.7857, 0.9043, 0.7857, 0.9043, 0.7857, 0.9043, 0.7857, 0.9043, 0.7857, 0.9043, 0.7857, 0.9043, 0.7857, 0.9043, 0.7857, 0.9043, 0.7857, 0.9043])
me_cube_028.materials.append(mat_material_002)
me_cube_028.materials.append(mat_material_001)
me_cube_028.use_remesh_fix_poles = True
me_cube_028.use_remesh_preserve_attributes = False
me_cube_028.use_mirror_vertex_groups = False
me_cube_028.update()
me_cube_027 = bpy.data.meshes.new('Cube.027')
me_cube_027.from_pydata([(4.47e-07, 0.1508, 0.1015), (4.47e-07, 0.1508, 8.66), (1.184, 0.08864, 0.1015), (1.184, 0.08864, 8.66), (1.476, -0.05095, 0.1015), (1.476, -0.05095, 8.66), (0.6569, -0.1629, 0.1015), (0.6569, -0.1629, 8.66), (-0.6569, -0.1629, 0.1015), (-0.6569, -0.1629, 8.66), (-1.476, -0.05095, 0.1015), (-1.476, -0.05095, 8.66), (-1.184, 0.08864, 0.1015), (-1.184, 0.08864, 8.66), (8.275, -0.1196, 6.634), (8.275, -0.1196, 8.105), (-6.691, -0.1196, 6.634), (-6.691, -0.1196, 8.105), (8.275, 0.1196, 6.634), (8.275, 0.1196, 8.105), (-6.691, 0.1196, 6.634), (-6.691, 0.1196, 8.105), (7.741, -0.9046, 6.699), (7.741, -0.9046, 8.039), (-6.831, -0.9046, 6.699), (-6.831, -0.9046, 8.039), (7.741, -0.6866, 6.699), (7.741, -0.6866, 8.039), (-6.831, -0.6866, 6.699), (-6.831, -0.6866, 8.039), (-6.88, 0.9341, 7.329), (8.035, 0.9341, 7.329), (-6.88, 0.9053, 6.785), (8.035, 0.9053, 6.785), (-6.88, 0.8405, 6.651), (8.035, 0.8405, 6.651), (-6.88, 0.7885, 7.027), (8.035, 0.7885, 7.027), (-6.88, 0.7885, 7.63), (8.035, 0.7885, 7.63), (-6.88, 0.8405, 8.007), (8.035, 0.8405, 8.007), (-6.88, 0.9053, 7.872), (8.035, 0.9053, 7.872), (8.61, 1.004, 8.48), (8.61, 1.004, 6.265), (8.61, -1.004, 8.48), (8.61, -1.004, 6.265), (7.768, 1.004, 8.48), (7.768, 1.004, 6.265), (7.768, -1.004, 8.48), (7.768, -1.004, 6.265), (9.125, 1.004, 8.48), (9.125, -1.004, 8.48), (7.253, 1.004, 8.48), (7.253, -1.004, 8.48), (7.768, 1.004, 9.109), (8.61, 1.004, 9.109), (8.61, -1.004, 9.109), (7.768, -1.004, 9.109), (7.253, -1.004, 9.109), (7.253, 1.004, 9.109), (9.125, 1.004, 9.109), (9.125, -1.004, 9.109), (7.252, -1.004, 6.265), (9.126, -1.004, 6.265), (9.126, 1.004, 6.265), (7.252, 1.004, 6.265), (7.252, -1.004, 5.802), (9.126, -1.004, 5.802), (9.126, 1.004, 5.802), (7.252, 1.004, 5.802), (-6.214, 1.004, 8.48), (-6.214, 1.004, 6.265), (-6.214, -1.004, 8.48), (-6.214, -1.004, 6.265), (-7.056, 1.004, 8.48), (-7.056, 1.004, 6.265), (-7.056, -1.004, 8.48), (-7.056, -1.004, 6.265), (-5.699, 1.004, 8.48), (-5.699, -1.004, 8.48), (-7.571, 1.004, 8.48), (-7.571, -1.004, 8.48), (-7.056, 1.004, 9.109), (-6.214, 1.004, 9.109), (-6.214, -1.004, 9.109), (-7.056, -1.004, 9.109), (-7.571, -1.004, 9.109), (-7.571, 1.004, 9.109), (-5.699, 1.004, 9.109), (-5.699, -1.004, 9.109), (-7.572, -1.004, 6.265), (-5.698, -1.004, 6.265), (-5.698, 1.004, 6.265), (-7.572, 1.004, 6.265), (-7.572, -1.004, 5.802), (-5.698, -1.004, 5.802), (-5.698, 1.004, 5.802), (-7.572, 1.004, 5.802)], [], [(0, 1, 3, 2), (2, 3, 5, 4), (4, 5, 7, 6), (6, 7, 9, 8), (8, 9, 11, 10), (3, 1, 13, 11, 9, 7, 5), (10, 11, 13, 12), (12, 13, 1, 0), (0, 2, 4, 6, 8, 10, 12), (14, 15, 17, 16), (16, 17, 21, 20), (20, 21, 19, 18), (18, 19, 15, 14), (16, 20, 18, 14), (21, 17, 15, 19), (22, 23, 25, 24), (24, 25, 29, 28), (28, 29, 27, 26), (26, 27, 23, 22), (24, 28, 26, 22), (29, 25, 23, 27), (30, 31, 33, 32), (32, 33, 35, 34), (34, 35, 37, 36), (36, 37, 39, 38), (38, 39, 41, 40), (33, 31, 43, 41, 39, 37, 35), (40, 41, 43, 42), (42, 43, 31, 30), (30, 32, 34, 36, 38, 40, 42), (45, 44, 46, 47), (49, 45, 66, 67), (49, 48, 44, 45), (47, 46, 50, 51), (51, 50, 48, 49), (53, 52, 62, 63), (44, 48, 56, 57), (46, 53, 63, 58), (57, 56, 59, 58), (57, 58, 63, 62), (59, 56, 61, 60), (55, 50, 59, 60), (50, 46, 58, 59), (52, 44, 57, 62), (54, 55, 60, 61), (48, 54, 61, 56), (46, 44, 52, 53), (48, 50, 55, 54), (66, 65, 69, 70), (47, 51, 64, 65), (51, 49, 67, 64), (45, 47, 65, 66), (71, 70, 69, 68), (67, 66, 70, 71), (65, 64, 68, 69), (64, 67, 71, 68), (73, 72, 74, 75), (77, 73, 94, 95), (77, 76, 72, 73), (75, 74, 78, 79), (79, 78, 76, 77), (81, 80, 90, 91), (72, 76, 84, 85), (74, 81, 91, 86), (85, 84, 87, 86), (85, 86, 91, 90), (87, 84, 89, 88), (83, 78, 87, 88), (78, 74, 86, 87), (80, 72, 85, 90), (82, 83, 88, 89), (76, 82, 89, 84), (74, 72, 80, 81), (76, 78, 83, 82), (94, 93, 97, 98), (75, 79, 92, 93), (79, 77, 95, 92), (73, 75, 93, 94), (99, 98, 97, 96), (95, 94, 98, 99), (93, 92, 96, 97), (92, 95, 99, 96)])
_uv = me_cube_027.uv_layers.new(name='UVMap')
_uv.uv.foreach_set('vector', [0.883, 0.9258, 0.883, 0.9258, 0.883, 0.9258, 0.883, 0.9258, 0.883, 0.9258, 0.883, 0.9258, 0.883, 0.9258, 0.883, 0.9258, 0.883, 0.9258, 0.883, 0.9258, 0.883, 0.9258, 0.883, 0.9258, 0.883, 0.9258, 0.883, 0.9258, 0.883, 0.9258, 0.883, 0.9258, 0.883, 0.9258, 0.883, 0.9258, 0.883, 0.9258, 0.883, 0.9258, 0.883, 0.9258, 0.883, 0.9258, 0.883, 0.9258, 0.883, 0.9258, 0.883, 0.9258, 0.883, 0.9258, 0.883, 0.9258, 0.883, 0.9258, 0.883, 0.9258, 0.883, 0.9258, 0.883, 0.9258, 0.883, 0.9258, 0.883, 0.9258, 0.883, 0.9258, 0.883, 0.9258, 0.883, 0.9258, 0.883, 0.9258, 0.883, 0.9258, 0.883, 0.9258, 0.883, 0.9258, 0.883, 0.9258, 0.883, 0.9258, 0.3968, 0.9018, 0.3968, 0.9018, 0.3968, 0.9018, 0.3968, 0.9018, 0.3968, 0.9018, 0.3968, 0.9018, 0.3968, 0.9018, 0.3968, 0.9018, 0.3968, 0.9018, 0.3968, 0.9018, 0.3968, 0.9018, 0.3968, 0.9018, 0.3968, 0.9018, 0.3968, 0.9018, 0.3968, 0.9018, 0.3968, 0.9018, 0.3968, 0.9018, 0.3968, 0.9018, 0.3968, 0.9018, 0.3968, 0.9018, 0.3968, 0.9018, 0.3968, 0.9018, 0.3968, 0.9018, 0.3968, 0.9018, 0.3968, 0.9018, 0.3968, 0.9018, 0.3968, 0.9018, 0.3968, 0.9018, 0.3968, 0.9018, 0.3968, 0.9018, 0.3968, 0.9018, 0.3968, 0.9018, 0.3968, 0.9018, 0.3968, 0.9018, 0.3968, 0.9018, 0.3968, 0.9018, 0.3968, 0.9018, 0.3968, 0.9018, 0.3968, 0.9018, 0.3968, 0.9018, 0.3968, 0.9018, 0.3968, 0.9018, 0.3968, 0.9018, 0.3968, 0.9018, 0.3968, 0.9018, 0.3968, 0.9018, 0.3968, 0.9018, 0.3968, 0.9018, 0.2262, 0.8712, 0.2262, 0.8712, 0.2262, 0.8712, 0.2262, 0.8712, 0.2262, 0.8712, 0.2262, 0.8712, 0.2262, 0.8712, 0.2262, 0.8712, 0.2262, 0.8712, 0.2262, 0.8712, 0.2262, 0.8712, 0.2262, 0.8712, 0.2262, 0.8712, 0.2262, 0.8712, 0.2262, 0.8712, 0.2262, 0.8712, 0.2262, 0.8712, 0.2262, 0.8712, 0.2262, 0.8712, 0.2262, 0.8712, 0.2262, 0.8712, 0.2262, 0.8712, 0.2262, 0.8712, 0.2262, 0.8712, 0.2262, 0.8712, 0.2262, 0.8712, 0.2262, 0.8712, 0.2262, 0.8712, 0.2262, 0.8712, 0.2262, 0.8712, 0.2262, 0.8712, 0.2262, 0.8712, 0.2262, 0.8712, 0.2262, 0.8712, 0.2262, 0.8712, 0.2262, 0.8712, 0.2262, 0.8712, 0.2262, 0.8712, 0.2262, 0.8712, 0.2262, 0.8712, 0.2262, 0.8712, 0.2262, 0.8712, 0.8373, 0.9101, 0.8373, 0.9101, 0.8373, 0.9101, 0.8373, 0.9101, 0.8373, 0.9101, 0.8373, 0.9101, 0.8373, 0.9101, 0.8373, 0.9101, 0.8373, 0.9101, 0.8373, 0.9101, 0.8373, 0.9101, 0.8373, 0.9101, 0.8373, 0.9101, 0.8373, 0.9101, 0.8373, 0.9101, 0.8373, 0.9101, 0.8373, 0.9101, 0.8373, 0.9101, 0.8373, 0.9101, 0.8373, 0.9101, 0.8373, 0.9101, 0.8373, 0.9101, 0.8373, 0.9101, 0.8373, 0.9101, 0.8373, 0.9101, 0.8373, 0.9101, 0.8373, 0.9101, 0.8373, 0.9101, 0.8373, 0.9101, 0.8373, 0.9101, 0.8373, 0.9101, 0.8373, 0.9101, 0.8373, 0.9101, 0.8373, 0.9101, 0.8373, 0.9101, 0.8373, 0.9101, 0.8373, 0.9101, 0.8373, 0.9101, 0.8373, 0.9101, 0.8373, 0.9101, 0.8373, 0.9101, 0.8373, 0.9101, 0.8373, 0.9101, 0.8373, 0.9101, 0.8373, 0.9101, 0.8373, 0.9101, 0.8373, 0.9101, 0.8373, 0.9101, 0.8373, 0.9101, 0.8373, 0.9101, 0.8373, 0.9101, 0.8373, 0.9101, 0.8373, 0.9101, 0.8373, 0.9101, 0.8373, 0.9101, 0.8373, 0.9101, 0.8373, 0.9101, 0.8373, 0.9101, 0.8373, 0.9101, 0.8373, 0.9101, 0.8373, 0.9101, 0.8373, 0.9101, 0.8373, 0.9101, 0.8373, 0.9101, 0.8373, 0.9101, 0.8373, 0.9101, 0.8373, 0.9101, 0.8373, 0.9101, 0.8373, 0.9101, 0.8373, 0.9101, 0.8373, 0.9101, 0.8373, 0.9101, 0.8373, 0.9101, 0.8373, 0.9101, 0.8373, 0.9101, 0.8373, 0.9101, 0.8373, 0.9101, 0.8373, 0.9101, 0.8373, 0.9101, 0.8373, 0.9101, 0.8373, 0.9101, 0.8373, 0.9101, 0.8373, 0.9101, 0.8373, 0.9101, 0.8373, 0.9101, 0.8373, 0.9101, 0.8373, 0.9101, 0.8373, 0.9101, 0.8373, 0.9101, 0.8373, 0.9101, 0.8373, 0.9101, 0.8373, 0.9101, 0.8373, 0.9101, 0.8373, 0.9101, 0.8373, 0.9101, 0.8373, 0.9101, 0.8373, 0.9101, 0.8373, 0.9101, 0.8373, 0.9101, 0.8373, 0.9101, 0.8373, 0.9101, 0.8373, 0.9101, 0.8373, 0.9101, 0.8373, 0.9101, 0.8373, 0.9101, 0.8373, 0.9101, 0.8373, 0.9101, 0.8373, 0.9101, 0.8373, 0.9101, 0.8373, 0.9101, 0.8373, 0.9101, 0.8373, 0.9101, 0.8373, 0.9101, 0.8373, 0.9101, 0.8373, 0.9101, 0.8373, 0.9101, 0.8373, 0.9101, 0.8373, 0.9101, 0.8373, 0.9101, 0.8373, 0.9101, 0.8373, 0.9101, 0.8373, 0.9101, 0.8373, 0.9101, 0.8373, 0.9101, 0.8373, 0.9101, 0.8373, 0.9101, 0.8373, 0.9101, 0.8373, 0.9101, 0.8373, 0.9101, 0.8373, 0.9101, 0.8373, 0.9101, 0.8373, 0.9101, 0.8373, 0.9101, 0.8373, 0.9101, 0.8373, 0.9101, 0.8373, 0.9101, 0.8373, 0.9101, 0.8373, 0.9101, 0.8373, 0.9101, 0.8373, 0.9101, 0.8373, 0.9101, 0.8373, 0.9101, 0.8373, 0.9101, 0.8373, 0.9101, 0.8373, 0.9101, 0.8373, 0.9101, 0.8373, 0.9101, 0.8373, 0.9101, 0.8373, 0.9101, 0.8373, 0.9101, 0.8373, 0.9101, 0.8373, 0.9101, 0.8373, 0.9101, 0.8373, 0.9101, 0.8373, 0.9101, 0.8373, 0.9101, 0.8373, 0.9101, 0.8373, 0.9101, 0.8373, 0.9101, 0.8373, 0.9101, 0.8373, 0.9101, 0.8373, 0.9101, 0.8373, 0.9101, 0.8373, 0.9101, 0.8373, 0.9101, 0.8373, 0.9101, 0.8373, 0.9101, 0.8373, 0.9101, 0.8373, 0.9101, 0.8373, 0.9101, 0.8373, 0.9101, 0.8373, 0.9101, 0.8373, 0.9101, 0.8373, 0.9101, 0.8373, 0.9101, 0.8373, 0.9101, 0.8373, 0.9101, 0.8373, 0.9101, 0.8373, 0.9101, 0.8373, 0.9101, 0.8373, 0.9101, 0.8373, 0.9101, 0.8373, 0.9101, 0.8373, 0.9101, 0.8373, 0.9101, 0.8373, 0.9101, 0.8373, 0.9101, 0.8373, 0.9101, 0.8373, 0.9101, 0.8373, 0.9101, 0.8373, 0.9101, 0.8373, 0.9101, 0.8373, 0.9101, 0.8373, 0.9101, 0.8373, 0.9101, 0.8373, 0.9101, 0.8373, 0.9101, 0.8373, 0.9101, 0.8373, 0.9101, 0.8373, 0.9101, 0.8373, 0.9101, 0.8373, 0.9101, 0.8373, 0.9101, 0.8373, 0.9101, 0.8373, 0.9101, 0.8373, 0.9101, 0.8373, 0.9101, 0.8373, 0.9101])
me_cube_027.materials.append(mat_material_002)
me_cube_027.materials.append(mat_material_001)
me_cube_027.use_remesh_fix_poles = True
me_cube_027.use_remesh_preserve_attributes = False
me_cube_027.use_mirror_vertex_groups = False
me_cube_027.update()

# ---- objects
ob_cube = bpy.data.objects.new('Cube', me_cube_022)
ob_cube_003 = bpy.data.objects.new('Cube.003', me_cube_028)
ob_cube_004 = bpy.data.objects.new('Cube.004', me_cube_027)

# ---- transforms, parenting, visibility, modifiers, constraints
ob_cube.location = (0.0, 0.0, 0.0)
ob_cube.scale = (0.0367, 0.1271, 0.0759)
ob_cube.lineart.crease_threshold = 0.0
ob_cube_003.location = (-0.6693, 0.547, 1.891)
ob_cube_003.rotation_euler = (-0.391, -0.0, 0.0)
ob_cube_003.scale = (0.0316, 0.5691, 0.06202)
ob_cube_003.lineart.crease_threshold = 0.0
ob_cube_004.location = (-0.009662, 3.725e-09, 1.376)
ob_cube_004.scale = (0.06835, 0.6272, 0.06835)
ob_cube_004.lineart.crease_threshold = 0.0

# ---- collection membership
col_collection.objects.link(ob_cube)
col_collection.objects.link(ob_cube_003)
col_collection.objects.link(ob_cube_004)

# ---- scene / render settings (as saved in the file)
scene.frame_start = 1; scene.frame_end = 250; scene.frame_set(1)
scene.render.engine = 'BLENDER_EEVEE_NEXT'
scene.cycles.use_denoising = False
scene.cycles.samples = 128
scene.cycles.sampling_pattern = 'TABULATED_SOBOL'
scene.cycles.use_adaptive_sampling = False
scene.cycles.use_light_tree = False
scene.view_settings.view_transform = 'Filmic'
bpy.context.view_layer.update()

# ---- added for rendering (the .blend has no active camera and no usable light): camera, sun
cam_auto = bpy.data.cameras.new('AutoCamera')
cam_auto.lens = 50.0
cam_auto.sensor_width = 36.0
cam_auto.clip_end = 1000.0
ob_auto_camera = bpy.data.objects.new('AutoCamera', cam_auto)
scene.collection.objects.link(ob_auto_camera)
ob_auto_camera.location = (3.67539, -4.5218, 4.41726)
ob_auto_camera.rotation_euler = (1.09748, -7.21219e-08, 0.694738)
scene.camera = ob_auto_camera
light_auto_sun = bpy.data.lights.new('AutoSun', 'SUN')
light_auto_sun.energy = 3.0
light_auto_sun.angle = 0.0523599
ob_auto_sun = bpy.data.objects.new('AutoSun', light_auto_sun)
scene.collection.objects.link(ob_auto_sun)
ob_auto_sun.rotation_euler = (0.872665, 0.174533, 0.523599)
bpy.context.view_layer.update()
